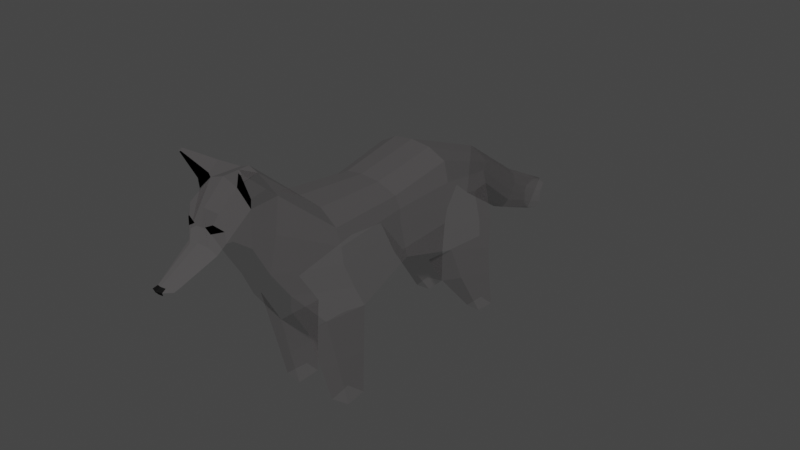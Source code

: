 # Source: Lowpoly_Wolf.blend  (saved by Blender 2.91.10; exported with 4.5.12 LTS)
import bpy
from mathutils import Matrix  # noqa: F401  (used for matrix-valued properties, if any)

bpy.ops.wm.read_factory_settings(use_empty=True)
scene = bpy.context.scene
scene.name = 'Scene'

# ---- collections
col_collection = bpy.data.collections.new('Collection'); scene.collection.children.link(col_collection)

# ---- materials (node trees are filled in below, after node groups)
mat_coat = bpy.data.materials.new('Coat')
mat_coat.use_transparent_shadow = False
mat_coat.diffuse_color = (0.8, 0.08743, 0.007306, 1.0)
mat_coat.roughness = 0.5
mat_coat.specular_intensity = 0.0
mat_white_001 = bpy.data.materials.new('White.001')
mat_white_001.use_transparent_shadow = False
mat_white_001.diffuse_color = (1.0, 1.0, 1.0, 1.0)
mat_white_001.roughness = 0.5
mat_white_001.specular_intensity = 0.0
mat_nose = bpy.data.materials.new('Nose')
mat_nose.use_transparent_shadow = False
mat_nose.diffuse_color = (0.009018, 0.009018, 0.009018, 1.0)
mat_nose.roughness = 0.5
mat_nose.specular_intensity = 0.0
mat_black_001 = bpy.data.materials.new('Black.001')
mat_black_001.use_transparent_shadow = False
mat_black_001.diffuse_color = (0.0, 0.0, 0.0, 1.0)
mat_black_001.roughness = 0.5
mat_black_001.specular_intensity = 0.0

# ---- material node trees
mat_coat.use_nodes = True; mat_coat.node_tree.nodes.clear()
_N = mat_coat.node_tree.nodes; _L = mat_coat.node_tree.links
n0 = _N.new('ShaderNodeBsdfPrincipled'); n0.name = 'Principled BSDF'; n0.location = (10, 300)
n0.distribution = 'GGX'
n0.subsurface_method = 'BURLEY'
n0.inputs[0].default_value = (0.16, 0.144, 0.1481, 1.0)
n0.inputs[3].default_value = 1.45
n0.inputs[4].default_value = 0.2
n0.inputs[13].default_value = 0.0
n0.inputs[27].default_value = (0.8, 0.08743, 0.007306, 1.0)
n1 = _N.new('ShaderNodeOutputMaterial'); n1.name = 'Material Output'; n1.location = (300, 300)
n2 = _N.new('ShaderNodeNormalMap'); n2.name = 'Normal Map'; n2.location = (-300, -300)
n2.label = 'Normal/Map'
_L.new(n0.outputs[0], n1.inputs[0])
_L.new(n2.outputs[0], n0.inputs[5])
n1.is_active_output = True
mat_white_001.use_nodes = True; mat_white_001.node_tree.nodes.clear()
_N = mat_white_001.node_tree.nodes; _L = mat_white_001.node_tree.links
n0 = _N.new('ShaderNodeBsdfPrincipled'); n0.name = 'Principled BSDF'; n0.location = (10, 300)
n0.distribution = 'GGX'
n0.subsurface_method = 'BURLEY'
n0.inputs[0].default_value = (1.0, 1.0, 1.0, 1.0)
n0.inputs[3].default_value = 1.45
n0.inputs[4].default_value = 1.574e-05
n0.inputs[13].default_value = 0.0
n0.inputs[27].default_value = (1.0, 1.0, 1.0, 1.0)
n1 = _N.new('ShaderNodeOutputMaterial'); n1.name = 'Material Output'; n1.location = (300, 300)
n2 = _N.new('ShaderNodeNormalMap'); n2.name = 'Normal Map'; n2.location = (-300, -300)
n2.label = 'Normal/Map'
_L.new(n0.outputs[0], n1.inputs[0])
_L.new(n2.outputs[0], n0.inputs[5])
n1.is_active_output = True
mat_nose.use_nodes = True; mat_nose.node_tree.nodes.clear()
_N = mat_nose.node_tree.nodes; _L = mat_nose.node_tree.links
n0 = _N.new('ShaderNodeBsdfPrincipled'); n0.name = 'Principled BSDF'; n0.location = (10, 300)
n0.distribution = 'GGX'
n0.subsurface_method = 'BURLEY'
n0.inputs[0].default_value = (0.009018, 0.009018, 0.009018, 1.0)
n0.inputs[3].default_value = 1.45
n0.inputs[4].default_value = 0.991
n0.inputs[13].default_value = 0.0
n0.inputs[27].default_value = (0.009018, 0.009018, 0.009018, 1.0)
n1 = _N.new('ShaderNodeOutputMaterial'); n1.name = 'Material Output'; n1.location = (300, 300)
n2 = _N.new('ShaderNodeNormalMap'); n2.name = 'Normal Map'; n2.location = (-300, -300)
n2.label = 'Normal/Map'
_L.new(n0.outputs[0], n1.inputs[0])
_L.new(n2.outputs[0], n0.inputs[5])
n1.is_active_output = True
mat_black_001.use_nodes = True; mat_black_001.node_tree.nodes.clear()
_N = mat_black_001.node_tree.nodes; _L = mat_black_001.node_tree.links
n0 = _N.new('ShaderNodeBsdfPrincipled'); n0.name = 'Principled BSDF'; n0.location = (10, 300)
n0.distribution = 'GGX'
n0.subsurface_method = 'BURLEY'
n0.inputs[0].default_value = (0.0, 0.0, 0.0, 1.0)
n0.inputs[3].default_value = 1.45
n0.inputs[13].default_value = 0.0
n0.inputs[27].default_value = (0.0, 0.0, 0.0, 1.0)
n1 = _N.new('ShaderNodeOutputMaterial'); n1.name = 'Material Output'; n1.location = (300, 300)
n2 = _N.new('ShaderNodeNormalMap'); n2.name = 'Normal Map'; n2.location = (-300, -300)
n2.label = 'Normal/Map'
_L.new(n0.outputs[0], n1.inputs[0])
_L.new(n2.outputs[0], n0.inputs[5])
n1.is_active_output = True

# ---- world
world_world = bpy.data.worlds.new('World'); scene.world = world_world
world_world.use_nodes = True; world_world.node_tree.nodes.clear()
_N = world_world.node_tree.nodes; _L = world_world.node_tree.links
n0 = _N.new('ShaderNodeOutputWorld'); n0.name = 'World Output'; n0.location = (300, 300)
n1 = _N.new('ShaderNodeBackground'); n1.name = 'Background'; n1.location = (10, 300)
n1.inputs[0].default_value = (0.05088, 0.05088, 0.05088, 1.0)
_L.new(n1.outputs[0], n0.inputs[0])
n0.is_active_output = True
world_world.color = (0.05088, 0.05088, 0.05088)
world_world.use_sun_shadow = False
world_world.sun_shadow_jitter_overblur = 0.0

# ---- meshes
me_cube_004 = bpy.data.meshes.new('Cube.004')
me_cube_004.from_pydata([(0.439, -0.9556, 1.271), (0.4517, -1.332, 2.256), (0.5147, 0.9798, 1.117), (0.2288, 1.288, 1.951), (0.3715, -0.2373, 1.472), (0.3806, -0.4228, 2.22), (0.1562, 1.277, 2.02), (0.1753, -0.9567, 1.095), (0.243, 1.185, 1.093), (0.2657, -1.332, 2.403), (0.1987, -0.4633, 2.328), (0.05769, -0.1557, 1.295), (0.481, 0.3542, 1.34), (0.4087, 0.3012, 2.343), (0.1786, 0.3621, 1.116), (0.2207, 0.2898, 2.449), (0.4395, 0.9378, 0.3227), (0.4562, 1.155, 0.3213), (0.2843, 1.201, 0.3167), (0.2745, 0.9501, 0.3217), (0.4867, 0.7901, 0.008627), (0.5155, 1.064, 0.007355), (0.2151, 1.151, 2.56e-05), (0.1916, 0.7894, 0.007131), (0.406, 1.028, 1.843), (0.4834, -1.28, 1.871), (0.2096, -0.9714, 0.2412), (0.4123, -0.3871, 1.935), (0.1358, 1.213, 1.595), (0.3941, -0.9443, 0.237), (0.4689, 0.2899, 1.88), (0.1388, 1.99, 1.416), (0.09044, 2.034, 1.497), (0.1293, 1.885, 1.245), (0.08122, 1.85, 1.148), (0.094, 2.625, 1.074), (0.07246, 2.723, 1.139), (0.09525, 2.622, 0.9388), (0.0677, 2.59, 0.8664), (0.05582, 3.204, 0.9363), (0.04348, 3.216, 0.9537), (0.04823, 3.174, 0.8911), (0.03092, 3.171, 0.8722), (0.4388, -1.483, 1.331), (0.3346, -1.912, 2.753), (0.175, -1.477, 1.114), (0.1043, -1.912, 2.9), (0.2823, -2.005, 2.007), (0.1681, -2.071, 1.989), (0.4225, -1.2, 0.2371), (0.2278, -1.224, 0.2194), (0.1469, -1.009, 0.007099), (0.4505, -0.9644, 0.007099), (0.4972, -1.306, 0.007099), (0.1768, -1.345, 0.007099), (0.3187, -2.207, 2.732), (0.1623, -2.207, 2.884), (0.2814, -2.19, 2.339), (0.1461, -2.217, 2.133), (0.1064, -2.916, 2.17), (0.06126, -2.998, 2.187), (0.1036, -2.893, 2.095), (0.0526, -2.93, 2.076), (0.174, -2.487, 2.357), (0.1451, -2.534, 2.173), (0.1156, -2.531, 2.436), (0.08299, -2.535, 2.112), (0.229, -2.288, 2.412), (0.1765, -2.439, 2.732), (0.1206, -2.381, 2.133), (0.2218, -2.42, 2.46), (0.392, -2.092, 2.899), (0.1908, -2.082, 2.995), (0.3302, -2.21, 2.829), (0.1778, -2.213, 2.924), (0.3916, -2.343, 3.116), (0.3484, -2.333, 3.146), (0.3743, -2.343, 3.106), (0.3509, -2.346, 3.119), (0.4944, 1.022, 1.471), (0.4618, -1.116, 1.547), (0.3916, -0.3057, 1.687), (0.2239, 1.199, 1.276), (0.4781, 0.3343, 1.589), (0.3209, -1.807, 1.716), (0.2465, -1.741, 1.495), (0.111, -2.866, 2.185), (0.1119, -2.854, 2.111), (0.0496, -2.95, 2.204), (0.05771, -2.833, 2.091), (0.2082, -1.35, 0.6486), (0.4306, -1.341, 0.7838), (0.1993, -0.964, 0.65), (0.4166, -0.95, 0.754), (0.496, 1.032, 0.7803), (0.2647, 1.182, 0.7652), (0.4682, 0.5569, 0.917), (0.2124, 0.567, 0.7801), (0.2724, 1.177, 1.897), (0.489, -1.311, 2.068), (0.4181, -0.4025, 2.082), (0.4594, 0.2976, 2.126), (0.1423, 1.943, 1.33), (0.09973, 2.616, 1.006), (0.05552, 3.2, 0.9125), (0.0379, 3.209, 0.9148), (0.3392, -1.96, 2.402), (0.3069, -2.206, 2.554), (0.1096, -2.912, 2.144), (0.0499, -2.983, 2.148), (0.1661, -2.514, 2.274), (0.2296, -2.354, 2.458), (0.1169, -2.863, 2.157), (0.2276, -2.43, 2.578), (0.1346, -2.505, 2.553), (0.148, -2.484, 2.636), (0.06513, -2.499, 2.595), (-0.439, -0.9556, 1.271), (-0.4517, -1.332, 2.256), (-0.5147, 0.9798, 1.117), (-0.1759, 1.288, 1.967), (0.0, -1.332, 2.441), (0.0, -0.883, 1.034), (0.03158, 1.27, 2.093), (0.0, 1.07, 1.052), (-0.3715, -0.2373, 1.472), (-0.3806, -0.4228, 2.22), (0.0, -0.1489, 1.254), (0.0, -0.474, 2.357), (-0.0982, 1.277, 2.03), (-0.1753, -0.9567, 1.095), (-0.243, 1.185, 1.093), (-0.2657, -1.332, 2.403), (-0.1987, -0.4633, 2.328), (-0.05769, -0.1557, 1.295), (-0.481, 0.3542, 1.34), (-0.4087, 0.3012, 2.343), (0.0, 0.3625, 1.088), (0.0, 0.2867, 2.477), (-0.1786, 0.3621, 1.116), (-0.2207, 0.2898, 2.449), (-0.4395, 0.9378, 0.3227), (-0.4562, 1.155, 0.3213), (-0.2843, 1.201, 0.3167), (-0.2745, 0.9501, 0.3217), (-0.4867, 0.7901, 0.008627), (-0.5155, 1.064, 0.007355), (-0.2151, 1.151, 2.56e-05), (-0.1916, 0.7894, 0.007131), (-0.3613, 1.028, 1.865), (-0.4834, -1.28, 1.871), (-0.2096, -0.9714, 0.2412), (0.009934, 1.249, 1.529), (-0.4123, -0.3871, 1.935), (-0.1105, 1.213, 1.604), (-0.3941, -0.9443, 0.237), (-0.4689, 0.2899, 1.88), (-0.127, 1.99, 1.426), (0.01059, 2.045, 1.543), (-0.07258, 2.034, 1.503), (-0.1307, 1.885, 1.255), (-0.004456, 1.795, 1.152), (-0.09018, 1.85, 1.155), (-0.1084, 2.625, 1.082), (-0.003568, 2.754, 1.172), (-0.0819, 2.723, 1.145), (-0.12, 2.622, 0.9471), (-0.01607, 2.536, 0.8469), (-0.09809, 2.59, 0.8728), (-0.08072, 3.204, 0.9415), (-0.01136, 3.226, 0.9671), (-0.06708, 3.216, 0.9579), (-0.07663, 3.174, 0.8959), (-0.01543, 3.159, 0.8615), (-0.06082, 3.171, 0.8757), (-0.4388, -1.483, 1.331), (-0.3346, -1.912, 2.753), (0.0, -1.912, 2.939), (0.0, -1.432, 1.064), (-0.175, -1.477, 1.114), (-0.1043, -1.912, 2.9), (-0.2823, -2.005, 2.007), (0.0, -2.119, 2.014), (-0.1681, -2.071, 1.989), (-0.4225, -1.2, 0.2371), (-0.2278, -1.224, 0.2194), (-0.1469, -1.009, 0.007099), (-0.4505, -0.9644, 0.007099), (-0.4972, -1.306, 0.007099), (-0.1768, -1.345, 0.007099), (-0.3187, -2.207, 2.732), (0.0, -2.207, 2.941), (-0.1623, -2.207, 2.884), (-0.2814, -2.19, 2.339), (0.0, -2.21, 2.09), (-0.1461, -2.217, 2.133), (-0.1064, -2.916, 2.17), (0.0, -3.024, 2.193), (-0.06126, -2.998, 2.187), (-0.1036, -2.893, 2.095), (0.0, -2.923, 2.07), (-0.0526, -2.93, 2.076), (0.0, -2.537, 2.09), (-0.174, -2.487, 2.357), (-0.1451, -2.534, 2.173), (0.0, -2.536, 2.44), (-0.1156, -2.531, 2.436), (-0.08299, -2.535, 2.112), (0.0, -2.373, 2.096), (-0.229, -2.288, 2.412), (-0.1765, -2.439, 2.732), (-0.1206, -2.381, 2.133), (-0.2218, -2.42, 2.46), (0.0, -2.439, 2.734), (-0.392, -2.092, 2.899), (-0.1908, -2.082, 2.995), (-0.3302, -2.21, 2.829), (-0.1778, -2.213, 2.924), (-0.3916, -2.343, 3.116), (-0.3484, -2.333, 3.146), (-0.3743, -2.343, 3.106), (-0.3509, -2.346, 3.119), (-0.4944, 1.022, 1.471), (-0.4618, -1.116, 1.547), (0.0, 1.193, 1.274), (-0.3916, -0.3057, 1.687), (-0.2239, 1.199, 1.276), (-0.4781, 0.3343, 1.589), (-0.3209, -1.807, 1.716), (0.0, -1.805, 1.518), (-0.2465, -1.741, 1.495), (-0.111, -2.866, 2.185), (0.0, -2.963, 2.21), (0.0, -2.828, 2.083), (-0.1119, -2.854, 2.111), (-0.0496, -2.95, 2.204), (-0.05771, -2.833, 2.091), (-0.2082, -1.35, 0.6486), (-0.4306, -1.341, 0.7838), (-0.1993, -0.964, 0.65), (-0.4166, -0.95, 0.754), (-0.496, 1.032, 0.7803), (-0.2647, 1.182, 0.7652), (-0.4682, 0.5569, 0.917), (-0.2124, 0.567, 0.7801), (-0.2236, 1.177, 1.916), (-0.489, -1.311, 2.068), (0.02186, 1.261, 1.84), (-0.4181, -0.4025, 2.082), (-0.4594, 0.2976, 2.126), (-0.1371, 1.943, 1.341), (0.003836, 1.933, 1.368), (-0.1193, 2.616, 1.015), (-0.00918, 2.656, 1.026), (-0.08225, 3.2, 0.9177), (-0.01325, 3.206, 0.9181), (-0.0645, 3.209, 0.9188), (-0.3392, -1.96, 2.402), (-0.3069, -2.206, 2.554), (-0.1096, -2.912, 2.144), (0.0, -2.989, 2.148), (-0.0499, -2.983, 2.148), (-0.1661, -2.514, 2.274), (-0.2296, -2.354, 2.458), (-0.1169, -2.863, 2.157), (-0.2276, -2.43, 2.578), (-0.1346, -2.505, 2.553), (-0.148, -2.484, 2.636), (-0.06513, -2.499, 2.595)], [], [(100, 5, 1, 99), (11, 4, 0, 7), (1, 9, 46, 44), (10, 128, 121, 9), (15, 138, 128, 10), (14, 12, 4, 11), (101, 13, 5, 100), (137, 14, 11, 127), (13, 15, 10, 5), (5, 10, 9, 1), (123, 6, 32, 158), (80, 25, 47, 84), (127, 11, 7, 122), (3, 6, 15, 13), (124, 8, 14, 137), (98, 3, 13, 101), (95, 94, 17, 18), (6, 123, 138, 15), (18, 17, 21, 22), (94, 96, 16, 17), (97, 95, 18, 19), (96, 97, 19, 16), (22, 21, 20, 23), (19, 18, 22, 23), (17, 16, 20, 21), (16, 19, 23, 20), (79, 24, 30, 83), (99, 1, 44, 106), (224, 152, 28, 82), (83, 30, 27, 81), (82, 28, 24, 79), (9, 121, 177, 46), (81, 27, 25, 80), (158, 32, 36, 164), (24, 28, 34, 33), (28, 152, 161, 34), (6, 3, 31, 32), (98, 24, 33, 102), (36, 35, 39, 40), (103, 37, 41, 104), (33, 34, 38, 37), (102, 33, 37, 103), (32, 31, 35, 36), (34, 161, 167, 38), (105, 40, 39, 104), (255, 170, 40, 105), (38, 167, 173, 42), (164, 36, 40, 170), (37, 38, 42, 41), (106, 44, 55, 107), (182, 48, 58, 194), (84, 47, 48, 85), (85, 48, 182, 229), (122, 7, 45, 178), (91, 90, 50, 49), (50, 26, 51, 54), (90, 92, 26, 50), (93, 91, 49, 29), (92, 93, 29, 26), (51, 52, 53, 54), (29, 49, 53, 52), (26, 29, 52, 51), (49, 50, 54, 53), (88, 232, 197, 60), (112, 86, 59, 108), (44, 46, 72, 71), (46, 177, 191, 56), (48, 47, 57, 58), (109, 60, 197, 260), (108, 59, 60, 109), (89, 87, 61, 62), (86, 88, 60, 59), (233, 89, 62, 200), (208, 69, 66, 202), (70, 113, 114, 65, 63), (69, 67, 64, 66), (111, 70, 63, 110), (68, 213, 205, 65, 114, 116, 115), (56, 191, 213, 68), (107, 55, 70, 111), (58, 57, 67, 69), (55, 56, 68, 113, 70), (194, 58, 69, 208), (73, 71, 75, 77), (56, 55, 73, 74), (46, 56, 74, 72), (55, 44, 71, 73), (75, 76, 78, 77), (71, 72, 76, 75), (72, 74, 78, 76), (74, 73, 77, 78), (45, 85, 229, 178), (43, 84, 85, 45), (4, 81, 80, 0), (8, 82, 79, 2), (12, 83, 81, 4), (124, 224, 82, 8), (2, 79, 83, 12), (0, 80, 84, 43), (202, 66, 89, 233), (63, 65, 88, 86), (66, 64, 87, 89), (110, 63, 86, 112), (65, 205, 232, 88), (7, 0, 93, 92), (0, 43, 91, 93), (45, 7, 92, 90), (43, 45, 90, 91), (12, 14, 97, 96), (14, 8, 95, 97), (2, 12, 96, 94), (8, 2, 94, 95), (64, 110, 112, 87), (57, 107, 111, 67), (67, 111, 110, 64), (61, 108, 109, 62), (62, 109, 260, 200), (87, 112, 108, 61), (47, 106, 107, 57), (173, 255, 105, 42), (42, 105, 104, 41), (31, 102, 103, 35), (35, 103, 104, 39), (3, 98, 102, 31), (25, 99, 106, 47), (24, 98, 101, 30), (30, 101, 100, 27), (27, 100, 99, 25), (115, 116, 114), (114, 113, 115), (115, 113, 68), (248, 246, 118, 126), (134, 130, 117, 125), (118, 176, 180, 132), (247, 251, 158, 123), (133, 132, 121, 128), (140, 133, 128, 138), (139, 134, 125, 135), (249, 248, 126, 136), (137, 127, 134, 139), (136, 126, 133, 140), (126, 118, 132, 133), (123, 158, 159, 129), (223, 228, 181, 150), (127, 122, 130, 134), (120, 136, 140, 129), (124, 137, 139, 131), (245, 249, 136, 120), (242, 143, 142, 241), (129, 140, 138, 123), (143, 147, 146, 142), (241, 142, 141, 243), (244, 144, 143, 242), (243, 141, 144, 244), (147, 148, 145, 146), (144, 148, 147, 143), (142, 146, 145, 141), (141, 145, 148, 144), (222, 227, 156, 149), (246, 257, 176, 118), (224, 226, 154, 152), (227, 225, 153, 156), (226, 222, 149, 154), (132, 180, 177, 121), (225, 223, 150, 153), (158, 164, 165, 159), (251, 253, 164, 158), (149, 160, 162, 154), (154, 162, 161, 152), (129, 159, 157, 120), (245, 250, 160, 149), (165, 171, 169, 163), (252, 254, 172, 166), (160, 166, 168, 162), (250, 252, 166, 160), (159, 165, 163, 157), (162, 168, 167, 161), (256, 254, 169, 171), (255, 256, 171, 170), (168, 174, 173, 167), (253, 255, 170, 164), (164, 170, 171, 165), (166, 172, 174, 168), (257, 258, 190, 176), (182, 194, 195, 183), (228, 230, 183, 181), (230, 229, 182, 183), (122, 178, 179, 130), (238, 184, 185, 237), (185, 189, 186, 151), (237, 185, 151, 239), (240, 155, 184, 238), (239, 151, 155, 240), (186, 189, 188, 187), (155, 187, 188, 184), (151, 186, 187, 155), (184, 188, 189, 185), (235, 198, 197, 232), (264, 259, 196, 231), (176, 214, 215, 180), (180, 192, 191, 177), (183, 195, 193, 181), (261, 260, 197, 198), (259, 261, 198, 196), (236, 201, 199, 234), (231, 196, 198, 235), (233, 200, 201, 236), (208, 202, 207, 211), (212, 203, 206, 266, 265), (211, 207, 204, 209), (263, 262, 203, 212), (210, 267, 268, 266, 206, 205, 213), (192, 210, 213, 191), (258, 263, 212, 190), (195, 211, 209, 193), (190, 212, 265, 210, 192), (194, 208, 211, 195), (216, 220, 218, 214), (192, 217, 216, 190), (180, 215, 217, 192), (190, 216, 214, 176), (218, 220, 221, 219), (214, 218, 219, 215), (215, 219, 221, 217), (217, 221, 220, 216), (179, 178, 229, 230), (175, 179, 230, 228), (125, 117, 223, 225), (131, 119, 222, 226), (135, 125, 225, 227), (124, 131, 226, 224), (119, 135, 227, 222), (117, 175, 228, 223), (202, 233, 236, 207), (203, 231, 235, 206), (207, 236, 234, 204), (262, 264, 231, 203), (206, 235, 232, 205), (130, 239, 240, 117), (117, 240, 238, 175), (179, 237, 239, 130), (175, 238, 237, 179), (135, 243, 244, 139), (139, 244, 242, 131), (119, 241, 243, 135), (131, 242, 241, 119), (204, 234, 264, 262), (193, 209, 263, 258), (209, 204, 262, 263), (199, 201, 261, 259), (201, 200, 260, 261), (234, 199, 259, 264), (181, 193, 258, 257), (167, 173, 255, 253), (173, 174, 256, 255), (174, 172, 254, 256), (157, 163, 252, 250), (163, 169, 254, 252), (120, 157, 250, 245), (161, 167, 253, 251), (150, 181, 257, 246), (149, 156, 249, 245), (156, 153, 248, 249), (152, 161, 251, 247), (153, 150, 246, 248), (267, 266, 268), (266, 267, 265), (267, 210, 265)])
me_cube_004.polygons.foreach_set('use_smooth', [True] * 268)
me_cube_004.polygons.foreach_set('material_index', [0, 1, 0, 0, 0, 1, 0, 1, 0, 0, 0, 0, 1, 0, 1, 0, 0, 0, 1, 0, 0, 0, 1, 1, 1, 1, 0, 0, 1, 0, 0, 0, 0, 0, 0, 0, 0, 0, 1, 1, 0, 0, 0, 0, 1, 1, 1, 1, 1, 0, 1, 1, 1, 1, 0, 1, 0, 0, 0, 1, 1, 1, 1, 2, 1, 0, 0, 1, 2, 1, 1, 0, 1, 1, 0, 1, 1, 0, 0, 0, 1, 0, 1, 0, 3, 0, 0, 0, 0, 0, 3, 1, 0, 0, 0, 0, 1, 0, 0, 1, 0, 1, 1, 0, 0, 0, 0, 0, 0, 0, 0, 0, 1, 0, 1, 1, 1, 1, 0, 1, 1, 0, 1, 0, 0, 0, 0, 0, 3, 3, 0, 0, 1, 0, 0, 0, 0, 1, 0, 1, 0, 0, 0, 0, 1, 0, 1, 0, 0, 0, 1, 0, 0, 0, 1, 1, 1, 1, 0, 0, 1, 0, 0, 0, 0, 0, 0, 0, 0, 0, 0, 1, 1, 0, 0, 0, 0, 1, 1, 1, 1, 1, 1, 0, 1, 1, 1, 1, 0, 1, 0, 0, 0, 1, 1, 1, 1, 2, 1, 0, 0, 1, 2, 1, 1, 0, 1, 1, 0, 1, 1, 0, 0, 0, 1, 0, 1, 0, 3, 0, 0, 0, 0, 0, 3, 1, 0, 0, 0, 0, 1, 0, 0, 1, 0, 1, 1, 0, 0, 0, 0, 0, 0, 0, 0, 0, 1, 0, 1, 1, 1, 1, 0, 1, 1, 1, 0, 1, 0, 0, 0, 0, 0, 0, 0, 3, 3, 0])
_k = set([(0, 4), (0, 7), (0, 43), (0, 80), (0, 93), (1, 5), (1, 9), (1, 44), (1, 99), (2, 8), (2, 12), (2, 79), (2, 94), (3, 6), (3, 13), (3, 31), (3, 98), (4, 11), (4, 12), (4, 81), (5, 10), (5, 13), (5, 100), (6, 15), (6, 32), (6, 123), (7, 11), (7, 45), (7, 92), (7, 122), (8, 14), (8, 82), (8, 95), (8, 124), (9, 10), (9, 46), (9, 121), (10, 15), (10, 128), (11, 14), (11, 127), (12, 14), (12, 83), (12, 96), (13, 15), (13, 101), (14, 97), (14, 137), (15, 138), (16, 17), (16, 19), (16, 20), (16, 96), (17, 18), (17, 21), (17, 94), (18, 19), (18, 22), (18, 95), (19, 23), (19, 97), (20, 21), (20, 23), (21, 22), (22, 23), (24, 28), (24, 30), (24, 33), (24, 79), (24, 98), (25, 27), (25, 47), (25, 80), (25, 99), (26, 29), (26, 50), (26, 51), (26, 92), (27, 30), (27, 81), (27, 100), (28, 34), (28, 82), (28, 152), (29, 49), (29, 52), (29, 93), (30, 83), (30, 101), (31, 32), (31, 35), (31, 102), (32, 36), (32, 158), (33, 34), (33, 37), (33, 102), (34, 38), (34, 161), (35, 36), (35, 39), (35, 103), (36, 40), (36, 164), (37, 38), (37, 41), (37, 103), (38, 42), (38, 167), (39, 40), (39, 104), (40, 105), (40, 170), (41, 42), (41, 104), (42, 105), (42, 173), (43, 45), (43, 84), (43, 91), (44, 46), (44, 55), (44, 71), (44, 106), (45, 85), (45, 90), (45, 178), (46, 56), (46, 72), (46, 177), (47, 48), (47, 57), (47, 84), (47, 106), (48, 58), (48, 85), (48, 182), (49, 50), (49, 53), (49, 91), (50, 54), (50, 90), (51, 52), (51, 54), (52, 53), (53, 54), (55, 56), (55, 70), (55, 73), (55, 107), (56, 68), (56, 74), (56, 191), (57, 58), (57, 67), (57, 107), (58, 69), (58, 194), (59, 60), (59, 86), (59, 108), (60, 88), (60, 109), (60, 197), (61, 62), (61, 87), (61, 108), (62, 89), (62, 109), (62, 200), (63, 65), (63, 70), (63, 86), (63, 110), (64, 66), (64, 67), (64, 87), (64, 110), (65, 88), (65, 114), (65, 205), (66, 69), (66, 89), (66, 202), (67, 69), (67, 111), (68, 113), (68, 115), (68, 213), (69, 208), (70, 111), (70, 113), (71, 73), (71, 75), (72, 74), (72, 76), (73, 74), (73, 77), (74, 78), (75, 76), (75, 77), (76, 78), (77, 78), (79, 82), (79, 83), (80, 84), (81, 83), (82, 224), (84, 85), (85, 229), (86, 88), (86, 112), (87, 89), (88, 232), (89, 233), (90, 91), (90, 92), (91, 93), (92, 93), (94, 95), (94, 96), (96, 97), (98, 101), (98, 102), (99, 100), (99, 106), (100, 101), (102, 103), (103, 104), (104, 105), (105, 255), (106, 107), (107, 111), (108, 109), (108, 112), (109, 260), (110, 111), (110, 112), (113, 114), (113, 115), (114, 115), (114, 116), (115, 116), (117, 125), (117, 130), (117, 175), (117, 223), (117, 240), (118, 126), (118, 132), (118, 176), (118, 246), (119, 131), (119, 135), (119, 222), (119, 241), (120, 129), (120, 136), (120, 157), (120, 245), (121, 128), (121, 132), (121, 177), (122, 127), (122, 130), (122, 178), (123, 129), (123, 138), (123, 158), (124, 131), (124, 137), (124, 224), (125, 134), (125, 135), (125, 225), (126, 133), (126, 136), (126, 248), (127, 134), (127, 137), (128, 133), (128, 138), (129, 140), (129, 159), (130, 134), (130, 179), (130, 239), (131, 139), (131, 226), (131, 242), (132, 133), (132, 180), (133, 140), (134, 139), (135, 139), (135, 227), (135, 243), (136, 140), (136, 249), (137, 139), (138, 140), (139, 244), (141, 142), (141, 144), (141, 145), (141, 243), (142, 143), (142, 146), (142, 241), (143, 144), (143, 147), (143, 242), (144, 148), (144, 244), (145, 146), (145, 148), (146, 147), (147, 148), (149, 154), (149, 156), (149, 160), (149, 222), (149, 245), (150, 153), (150, 181), (150, 223), (150, 246), (151, 155), (151, 185), (151, 186), (151, 239), (152, 154), (152, 161), (153, 156), (153, 225), (153, 248), (154, 162), (154, 226), (155, 184), (155, 187), (155, 240), (156, 227), (156, 249), (157, 159), (157, 163), (157, 250), (158, 159), (159, 165), (160, 162), (160, 166), (160, 250), (161, 162), (162, 168), (163, 165), (163, 169), (163, 252), (164, 165), (165, 171), (166, 168), (166, 172), (166, 252), (167, 168), (168, 174), (169, 171), (169, 254), (170, 171), (171, 256), (172, 174), (172, 254), (173, 174), (174, 256), (175, 179), (175, 228), (175, 238), (176, 180), (176, 190), (176, 214), (176, 257), (177, 180), (177, 191), (178, 179), (178, 229), (179, 230), (179, 237), (180, 192), (180, 215), (181, 183), (181, 193), (181, 228), (181, 257), (182, 183), (182, 194), (182, 229), (183, 195), (183, 230), (184, 185), (184, 188), (184, 238), (185, 189), (185, 237), (186, 187), (186, 189), (187, 188), (188, 189), (190, 192), (190, 212), (190, 216), (190, 258), (191, 192), (191, 213), (192, 210), (192, 217), (193, 195), (193, 209), (193, 258), (194, 195), (194, 208), (195, 211), (196, 198), (196, 231), (196, 259), (197, 198), (197, 232), (197, 260), (198, 235), (198, 261), (199, 201), (199, 234), (199, 259), (200, 201), (200, 233), (200, 260), (201, 236), (201, 261), (202, 207), (202, 208), (202, 233), (203, 206), (203, 212), (203, 231), (203, 262), (204, 207), (204, 209), (204, 234), (204, 262), (205, 206), (205, 213), (205, 232), (206, 235), (206, 266), (207, 211), (207, 236), (208, 211), (209, 211), (209, 263), (210, 213), (210, 265), (210, 267), (212, 263), (212, 265), (214, 216), (214, 218), (215, 217), (215, 219), (216, 217), (216, 220), (217, 221), (218, 219), (218, 220), (219, 221), (220, 221), (222, 226), (222, 227), (223, 228), (224, 226), (225, 227), (228, 230), (229, 230), (231, 235), (231, 264), (232, 235), (233, 236), (234, 236), (237, 238), (237, 239), (238, 240), (239, 240), (241, 242), (241, 243), (243, 244), (245, 249), (245, 250), (246, 248), (246, 257), (248, 249), (250, 252), (252, 254), (254, 256), (255, 256), (257, 258), (258, 263), (259, 261), (259, 264), (260, 261), (262, 263), (262, 264), (265, 266), (265, 267), (266, 267), (266, 268), (267, 268)])
me_cube_004.attributes.new('sharp_edge', 'BOOLEAN', 'EDGE').data.foreach_set('value', [ (min(e.vertices), max(e.vertices)) in _k for e in me_cube_004.edges])
_uv = me_cube_004.uv_layers.new(name='UVMap')
_uv.uv.foreach_set('vector', [0.555, 0.625, 0.6109, 0.625, 0.6109, 0.75, 0.555, 0.75, 0.3125, 0.625, 0.4101, 0.625, 0.4101, 0.75, 0.3125, 0.75, 0.6109, 0.75, 0.675, 0.75, 0.675, 0.75, 0.6109, 0.75, 0.675, 0.625, 0.75, 0.625, 0.75, 0.75, 0.675, 0.75, 0.675, 0.5951, 0.75, 0.5951, 0.75, 0.625, 0.675, 0.625, 0.3125, 0.5951, 0.4101, 0.5951, 0.4101, 0.625, 0.3125, 0.625, 0.555, 0.5951, 0.6109, 0.5951, 0.6109, 0.625, 0.555, 0.625, 0.25, 0.5951, 0.3125, 0.5951, 0.3125, 0.625, 0.25, 0.625, 0.6109, 0.5951, 0.675, 0.5951, 0.675, 0.625, 0.6109, 0.625, 0.6109, 0.625, 0.675, 0.625, 0.675, 0.75, 0.6109, 0.75, 0.75, 0.5, 0.6474, 0.5, 0.6474, 0.5, 0.75, 0.5, 0.4513, 0.75, 0.5, 0.75, 0.5, 0.75, 0.4513, 0.75, 0.25, 0.625, 0.3125, 0.625, 0.3125, 0.75, 0.25, 0.75, 0.6063, 0.5, 0.6474, 0.5, 0.675, 0.5951, 0.6109, 0.5951, 0.25, 0.5, 0.3204, 0.5025, 0.3125, 0.5951, 0.25, 0.5951, 0.5628, 0.5049, 0.6063, 0.5, 0.6109, 0.5951, 0.555, 0.5951, 0.3196, 0.5015, 0.375, 0.5135, 0.375, 0.5135, 0.3125, 0.5, 0.6474, 0.5, 0.75, 0.5, 0.75, 0.5951, 0.675, 0.5951, 0.3125, 0.5, 0.375, 0.5135, 0.375, 0.5135, 0.3125, 0.5, 0.375, 0.5135, 0.3955, 0.5951, 0.375, 0.5951, 0.375, 0.5135, 0.3125, 0.5951, 0.3196, 0.5015, 0.3125, 0.5, 0.3125, 0.5951, 0.3955, 0.5951, 0.3125, 0.5951, 0.3125, 0.5951, 0.375, 0.5951, 0.3125, 0.5, 0.375, 0.5135, 0.375, 0.5951, 0.3125, 0.5951, 0.3125, 0.5951, 0.3125, 0.5, 0.3125, 0.5, 0.3125, 0.5951, 0.375, 0.5135, 0.375, 0.5951, 0.375, 0.5951, 0.375, 0.5135, 0.375, 0.5951, 0.3125, 0.5951, 0.3125, 0.5951, 0.375, 0.5951, 0.4403, 0.5124, 0.5174, 0.511, 0.5, 0.5951, 0.4513, 0.5951, 0.555, 0.75, 0.6109, 0.75, 0.6109, 0.75, 0.555, 0.75, 0.3647, 0.5, 0.5, 0.5, 0.5032, 0.502, 0.4042, 0.5023, 0.4513, 0.5951, 0.5, 0.5951, 0.5, 0.625, 0.4513, 0.625, 0.4042, 0.5023, 0.5032, 0.502, 0.5174, 0.511, 0.4403, 0.5124, 0.675, 0.75, 0.75, 0.75, 0.75, 0.75, 0.675, 0.75, 0.4513, 0.625, 0.5, 0.625, 0.5, 0.75, 0.4513, 0.75, 0.75, 0.5, 0.6474, 0.5, 0.6474, 0.5, 0.75, 0.5, 0.5174, 0.511, 0.5032, 0.502, 0.5043, 0.5, 0.5233, 0.5, 0.5032, 0.502, 0.5, 0.5, 0.5, 0.5, 0.5043, 0.5, 0.6474, 0.5, 0.6063, 0.5, 0.6063, 0.5, 0.6474, 0.5, 0.5628, 0.5049, 0.5174, 0.511, 0.5233, 0.5, 0.5655, 0.5, 0.6474, 0.5, 0.6063, 0.5, 0.6063, 0.5, 0.6474, 0.5, 0.5655, 0.5, 0.5233, 0.5, 0.5233, 0.5, 0.5655, 0.5, 0.5233, 0.5, 0.5043, 0.5, 0.5043, 0.5, 0.5233, 0.5, 0.5655, 0.5, 0.5233, 0.5, 0.5233, 0.5, 0.5655, 0.5, 0.6474, 0.5, 0.6063, 0.5, 0.6063, 0.5, 0.6474, 0.5, 0.5043, 0.5, 0.5, 0.5, 0.5, 0.5, 0.5043, 0.5, 0.5831, 0.5, 0.6474, 0.5, 0.6063, 0.5, 0.5655, 0.5, 0.6378, 0.5, 0.75, 0.5, 0.6474, 0.5, 0.5831, 0.5, 0.5043, 0.5, 0.5, 0.5, 0.5, 0.5, 0.5043, 0.5, 0.75, 0.5, 0.6474, 0.5, 0.6474, 0.5, 0.75, 0.5, 0.5233, 0.5, 0.5043, 0.5, 0.5043, 0.5, 0.5233, 0.5, 0.555, 0.75, 0.6109, 0.75, 0.5998, 0.75, 0.555, 0.75, 0.5, 0.875, 0.5, 0.8125, 0.5, 0.8125, 0.5, 0.875, 0.4513, 0.75, 0.5, 0.75, 0.5, 0.8125, 0.4323, 0.8125, 0.4323, 0.8125, 0.5, 0.8125, 0.5, 0.875, 0.4323, 0.875, 0.25, 0.75, 0.3125, 0.75, 0.3125, 0.75, 0.25, 0.75, 0.4101, 0.75, 0.375, 0.8125, 0.375, 0.8125, 0.4101, 0.75, 0.3125, 0.75, 0.3125, 0.75, 0.3125, 0.75, 0.3125, 0.75, 0.3125, 0.75, 0.3125, 0.75, 0.3125, 0.75, 0.3125, 0.75, 0.4101, 0.75, 0.4101, 0.75, 0.4101, 0.75, 0.4101, 0.75, 0.3125, 0.75, 0.4101, 0.75, 0.4101, 0.75, 0.3125, 0.75, 0.3125, 0.75, 0.4101, 0.75, 0.4101, 0.75, 0.3125, 0.75, 0.4101, 0.75, 0.4101, 0.75, 0.4101, 0.75, 0.4101, 0.75, 0.3125, 0.75, 0.4101, 0.75, 0.4101, 0.75, 0.3125, 0.75, 0.4101, 0.75, 0.375, 0.8125, 0.375, 0.8125, 0.4101, 0.75, 0.6875, 0.75, 0.75, 0.75, 0.75, 0.75, 0.6875, 0.75, 0.555, 0.75, 0.5998, 0.75, 0.5998, 0.75, 0.555, 0.75, 0.6109, 0.75, 0.675, 0.75, 0.6875, 0.75, 0.5998, 0.75, 0.675, 0.75, 0.75, 0.75, 0.75, 0.75, 0.6875, 0.75, 0.5, 0.8125, 0.5, 0.75, 0.5, 0.75, 0.5, 0.8125, 0.5689, 0.8125, 0.625, 0.8125, 0.625, 0.875, 0.5689, 0.875, 0.555, 0.75, 0.5998, 0.75, 0.625, 0.8125, 0.5689, 0.8125, 0.5, 0.8125, 0.5, 0.75, 0.5, 0.75, 0.5, 0.8125, 0.5998, 0.75, 0.6875, 0.75, 0.6875, 0.75, 0.5998, 0.75, 0.5, 0.875, 0.5, 0.8125, 0.5, 0.8125, 0.5, 0.875, 0.5, 0.875, 0.5, 0.8125, 0.5, 0.8125, 0.5, 0.875, 0.5998, 0.75, 0.6438, 0.75, 0.6875, 0.75, 0.6875, 0.75, 0.5998, 0.75, 0.5, 0.8125, 0.5, 0.75, 0.5, 0.75, 0.5, 0.8125, 0.555, 0.75, 0.5998, 0.75, 0.5998, 0.75, 0.555, 0.75, 0.6875, 0.75, 0.75, 0.75, 0.75, 0.75, 0.6875, 0.75, 0.6875, 0.75, 0.7073, 0.75, 0.6875, 0.75, 0.6875, 0.75, 0.75, 0.75, 0.75, 0.75, 0.6875, 0.75, 0.555, 0.75, 0.5998, 0.75, 0.5998, 0.75, 0.555, 0.75, 0.5, 0.8125, 0.5, 0.75, 0.5, 0.75, 0.5, 0.8125, 0.5998, 0.75, 0.6875, 0.75, 0.6875, 0.75, 0.6438, 0.75, 0.5998, 0.75, 0.5, 0.875, 0.5, 0.8125, 0.5, 0.8125, 0.5, 0.875, 0.5998, 0.75, 0.5998, 0.75, 0.5998, 0.75, 0.5998, 0.75, 0.6875, 0.75, 0.5998, 0.75, 0.5998, 0.75, 0.6875, 0.75, 0.675, 0.75, 0.6875, 0.75, 0.6875, 0.75, 0.6875, 0.75, 0.5998, 0.75, 0.6109, 0.75, 0.5998, 0.75, 0.5998, 0.75, 0.5998, 0.75, 0.6875, 0.75, 0.6875, 0.75, 0.5998, 0.75, 0.5998, 0.75, 0.6875, 0.75, 0.6875, 0.75, 0.5998, 0.75, 0.6875, 0.75, 0.6875, 0.75, 0.6875, 0.75, 0.6875, 0.75, 0.6875, 0.75, 0.5998, 0.75, 0.5998, 0.75, 0.6875, 0.75, 0.375, 0.8125, 0.4323, 0.8125, 0.4323, 0.875, 0.375, 0.875, 0.4101, 0.75, 0.4513, 0.75, 0.4323, 0.8125, 0.375, 0.8125, 0.4101, 0.625, 0.4513, 0.625, 0.4513, 0.75, 0.4101, 0.75, 0.3204, 0.5025, 0.4042, 0.5023, 0.4403, 0.5124, 0.375, 0.5135, 0.4101, 0.5951, 0.4513, 0.5951, 0.4513, 0.625, 0.4101, 0.625, 0.25, 0.5, 0.3647, 0.5, 0.4042, 0.5023, 0.3204, 0.5025, 0.375, 0.5135, 0.4403, 0.5124, 0.4513, 0.5951, 0.4101, 0.5951, 0.4101, 0.75, 0.4513, 0.75, 0.4513, 0.75, 0.4101, 0.75, 0.5, 0.875, 0.5, 0.8125, 0.5, 0.8125, 0.5, 0.875, 0.5998, 0.75, 0.6875, 0.75, 0.6875, 0.75, 0.5998, 0.75, 0.5, 0.8125, 0.5, 0.75, 0.5, 0.75, 0.5, 0.8125, 0.555, 0.75, 0.5998, 0.75, 0.5998, 0.75, 0.555, 0.75, 0.6875, 0.75, 0.75, 0.75, 0.75, 0.75, 0.6875, 0.75, 0.3125, 0.75, 0.4101, 0.75, 0.4101, 0.75, 0.3125, 0.75, 0.4101, 0.75, 0.4101, 0.75, 0.4101, 0.75, 0.4101, 0.75, 0.3125, 0.75, 0.3125, 0.75, 0.3125, 0.75, 0.3125, 0.75, 0.4101, 0.75, 0.375, 0.8125, 0.375, 0.8125, 0.4101, 0.75, 0.4101, 0.5951, 0.3125, 0.5951, 0.3125, 0.5951, 0.3955, 0.5951, 0.3125, 0.5951, 0.3204, 0.5025, 0.3196, 0.5015, 0.3125, 0.5951, 0.375, 0.5135, 0.4101, 0.5951, 0.3955, 0.5951, 0.375, 0.5135, 0.3204, 0.5025, 0.375, 0.5135, 0.375, 0.5135, 0.3196, 0.5015, 0.5, 0.75, 0.555, 0.75, 0.555, 0.75, 0.5, 0.75, 0.5, 0.75, 0.555, 0.75, 0.555, 0.75, 0.5, 0.75, 0.5, 0.75, 0.555, 0.75, 0.555, 0.75, 0.5, 0.75, 0.5, 0.75, 0.555, 0.75, 0.5689, 0.8125, 0.5, 0.8125, 0.5, 0.8125, 0.5689, 0.8125, 0.5689, 0.875, 0.5, 0.875, 0.5, 0.75, 0.555, 0.75, 0.555, 0.75, 0.5, 0.75, 0.5, 0.75, 0.555, 0.75, 0.555, 0.75, 0.5, 0.75, 0.5, 0.5, 0.6378, 0.5, 0.5831, 0.5, 0.5043, 0.5, 0.5043, 0.5, 0.5831, 0.5, 0.5655, 0.5, 0.5233, 0.5, 0.6063, 0.5, 0.5655, 0.5, 0.5655, 0.5, 0.6063, 0.5, 0.6063, 0.5, 0.5655, 0.5, 0.5655, 0.5, 0.6063, 0.5, 0.6063, 0.5, 0.5628, 0.5049, 0.5655, 0.5, 0.6063, 0.5, 0.5, 0.75, 0.555, 0.75, 0.555, 0.75, 0.5, 0.75, 0.5174, 0.511, 0.5628, 0.5049, 0.555, 0.5951, 0.5, 0.5951, 0.5, 0.5951, 0.555, 0.5951, 0.555, 0.625, 0.5, 0.625, 0.5, 0.625, 0.555, 0.625, 0.555, 0.75, 0.5, 0.75, 0.6875, 0.75, 0.7073, 0.75, 0.6875, 0.75, 0.6875, 0.75, 0.6438, 0.75, 0.6875, 0.75, 0.6875, 0.75, 0.6438, 0.75, 0.6875, 0.75, 0.555, 0.625, 0.555, 0.75, 0.6109, 0.75, 0.6109, 0.625, 0.3125, 0.625, 0.3125, 0.75, 0.4101, 0.75, 0.4101, 0.625, 0.6109, 0.75, 0.6109, 0.75, 0.675, 0.75, 0.675, 0.75, 0.0, 0.0, 0.0, 0.0, 0.0, 0.0, 0.0, 0.0, 0.675, 0.625, 0.675, 0.75, 0.75, 0.75, 0.75, 0.625, 0.675, 0.5951, 0.675, 0.625, 0.75, 0.625, 0.75, 0.5951, 0.3125, 0.5951, 0.3125, 0.625, 0.4101, 0.625, 0.4101, 0.5951, 0.555, 0.5951, 0.555, 0.625, 0.6109, 0.625, 0.6109, 0.5951, 0.25, 0.5951, 0.25, 0.625, 0.3125, 0.625, 0.3125, 0.5951, 0.6109, 0.5951, 0.6109, 0.625, 0.675, 0.625, 0.675, 0.5951, 0.6109, 0.625, 0.6109, 0.75, 0.675, 0.75, 0.675, 0.625, 0.75, 0.5, 0.75, 0.5, 0.6474, 0.5, 0.6474, 0.5, 0.4513, 0.75, 0.4513, 0.75, 0.5, 0.75, 0.5, 0.75, 0.25, 0.625, 0.25, 0.75, 0.3125, 0.75, 0.3125, 0.625, 0.6063, 0.5, 0.6109, 0.5951, 0.675, 0.5951, 0.6474, 0.5, 0.25, 0.5, 0.25, 0.5951, 0.3125, 0.5951, 0.3204, 0.5025, 0.5628, 0.5049, 0.555, 0.5951, 0.6109, 0.5951, 0.6063, 0.5, 0.3196, 0.5015, 0.3125, 0.5, 0.375, 0.5135, 0.375, 0.5135, 0.6474, 0.5, 0.675, 0.5951, 0.75, 0.5951, 0.75, 0.5, 0.3125, 0.5, 0.3125, 0.5, 0.375, 0.5135, 0.375, 0.5135, 0.375, 0.5135, 0.375, 0.5135, 0.375, 0.5951, 0.3955, 0.5951, 0.3125, 0.5951, 0.3125, 0.5951, 0.3125, 0.5, 0.3196, 0.5015, 0.3955, 0.5951, 0.375, 0.5951, 0.3125, 0.5951, 0.3125, 0.5951, 0.3125, 0.5, 0.3125, 0.5951, 0.375, 0.5951, 0.375, 0.5135, 0.3125, 0.5951, 0.3125, 0.5951, 0.3125, 0.5, 0.3125, 0.5, 0.375, 0.5135, 0.375, 0.5135, 0.375, 0.5951, 0.375, 0.5951, 0.375, 0.5951, 0.375, 0.5951, 0.3125, 0.5951, 0.3125, 0.5951, 0.4403, 0.5124, 0.4513, 0.5951, 0.5, 0.5951, 0.5174, 0.511, 0.555, 0.75, 0.555, 0.75, 0.6109, 0.75, 0.6109, 0.75, 0.3647, 0.5, 0.4042, 0.5023, 0.5032, 0.502, 0.5, 0.5, 0.4513, 0.5951, 0.4513, 0.625, 0.5, 0.625, 0.5, 0.5951, 0.4042, 0.5023, 0.4403, 0.5124, 0.5174, 0.511, 0.5032, 0.502, 0.675, 0.75, 0.675, 0.75, 0.75, 0.75, 0.75, 0.75, 0.4513, 0.625, 0.4513, 0.75, 0.5, 0.75, 0.5, 0.625, 0.75, 0.5, 0.75, 0.5, 0.6474, 0.5, 0.6474, 0.5, 0.0, 0.0, 0.0, 0.0, 0.0, 0.0, 0.0, 0.0, 0.5174, 0.511, 0.5233, 0.5, 0.5043, 0.5, 0.5032, 0.502, 0.5032, 0.502, 0.5043, 0.5, 0.5, 0.5, 0.5, 0.5, 0.6474, 0.5, 0.6474, 0.5, 0.6063, 0.5, 0.6063, 0.5, 0.5628, 0.5049, 0.5655, 0.5, 0.5233, 0.5, 0.5174, 0.511, 0.6474, 0.5, 0.6474, 0.5, 0.6063, 0.5, 0.6063, 0.5, 0.5655, 0.5, 0.5655, 0.5, 0.5233, 0.5, 0.5233, 0.5, 0.5233, 0.5, 0.5233, 0.5, 0.5043, 0.5, 0.5043, 0.5, 0.5655, 0.5, 0.5655, 0.5, 0.5233, 0.5, 0.5233, 0.5, 0.6474, 0.5, 0.6474, 0.5, 0.6063, 0.5, 0.6063, 0.5, 0.5043, 0.5, 0.5043, 0.5, 0.5, 0.5, 0.5, 0.5, 0.5831, 0.5, 0.5655, 0.5, 0.6063, 0.5, 0.6474, 0.5, 0.6378, 0.5, 0.5831, 0.5, 0.6474, 0.5, 0.75, 0.5, 0.5043, 0.5, 0.5043, 0.5, 0.5, 0.5, 0.5, 0.5, 0.0, 0.0, 0.0, 0.0, 0.0, 0.0, 0.0, 0.0, 0.75, 0.5, 0.75, 0.5, 0.6474, 0.5, 0.6474, 0.5, 0.5233, 0.5, 0.5233, 0.5, 0.5043, 0.5, 0.5043, 0.5, 0.555, 0.75, 0.555, 0.75, 0.5998, 0.75, 0.6109, 0.75, 0.5, 0.875, 0.5, 0.875, 0.5, 0.8125, 0.5, 0.8125, 0.4513, 0.75, 0.4323, 0.8125, 0.5, 0.8125, 0.5, 0.75, 0.4323, 0.8125, 0.4323, 0.875, 0.5, 0.875, 0.5, 0.8125, 0.25, 0.75, 0.25, 0.75, 0.3125, 0.75, 0.3125, 0.75, 0.4101, 0.75, 0.4101, 0.75, 0.375, 0.8125, 0.375, 0.8125, 0.3125, 0.75, 0.3125, 0.75, 0.3125, 0.75, 0.3125, 0.75, 0.3125, 0.75, 0.3125, 0.75, 0.3125, 0.75, 0.3125, 0.75, 0.4101, 0.75, 0.4101, 0.75, 0.4101, 0.75, 0.4101, 0.75, 0.3125, 0.75, 0.3125, 0.75, 0.4101, 0.75, 0.4101, 0.75, 0.3125, 0.75, 0.3125, 0.75, 0.4101, 0.75, 0.4101, 0.75, 0.4101, 0.75, 0.4101, 0.75, 0.4101, 0.75, 0.4101, 0.75, 0.3125, 0.75, 0.3125, 0.75, 0.4101, 0.75, 0.4101, 0.75, 0.4101, 0.75, 0.4101, 0.75, 0.375, 0.8125, 0.375, 0.8125, 0.6875, 0.75, 0.6875, 0.75, 0.75, 0.75, 0.75, 0.75, 0.555, 0.75, 0.555, 0.75, 0.5998, 0.75, 0.5998, 0.75, 0.6109, 0.75, 0.5998, 0.75, 0.6875, 0.75, 0.675, 0.75, 0.675, 0.75, 0.6875, 0.75, 0.75, 0.75, 0.75, 0.75, 0.5, 0.8125, 0.5, 0.8125, 0.5, 0.75, 0.5, 0.75, 0.5689, 0.8125, 0.5689, 0.875, 0.625, 0.875, 0.625, 0.8125, 0.555, 0.75, 0.5689, 0.8125, 0.625, 0.8125, 0.5998, 0.75, 0.5, 0.8125, 0.5, 0.8125, 0.5, 0.75, 0.5, 0.75, 0.5998, 0.75, 0.5998, 0.75, 0.6875, 0.75, 0.6875, 0.75, 0.5, 0.875, 0.5, 0.875, 0.5, 0.8125, 0.5, 0.8125, 0.5, 0.875, 0.5, 0.875, 0.5, 0.8125, 0.5, 0.8125, 0.5998, 0.75, 0.5998, 0.75, 0.6875, 0.75, 0.6875, 0.75, 0.6438, 0.75, 0.5, 0.8125, 0.5, 0.8125, 0.5, 0.75, 0.5, 0.75, 0.555, 0.75, 0.555, 0.75, 0.5998, 0.75, 0.5998, 0.75, 0.6875, 0.75, 0.6875, 0.75, 0.7073, 0.75, 0.6875, 0.75, 0.6875, 0.75, 0.75, 0.75, 0.75, 0.75, 0.6875, 0.75, 0.6875, 0.75, 0.75, 0.75, 0.75, 0.75, 0.555, 0.75, 0.555, 0.75, 0.5998, 0.75, 0.5998, 0.75, 0.5, 0.8125, 0.5, 0.8125, 0.5, 0.75, 0.5, 0.75, 0.5998, 0.75, 0.5998, 0.75, 0.6438, 0.75, 0.6875, 0.75, 0.6875, 0.75, 0.5, 0.875, 0.5, 0.875, 0.5, 0.8125, 0.5, 0.8125, 0.5998, 0.75, 0.5998, 0.75, 0.5998, 0.75, 0.5998, 0.75, 0.6875, 0.75, 0.6875, 0.75, 0.5998, 0.75, 0.5998, 0.75, 0.675, 0.75, 0.6875, 0.75, 0.6875, 0.75, 0.6875, 0.75, 0.5998, 0.75, 0.5998, 0.75, 0.5998, 0.75, 0.6109, 0.75, 0.5998, 0.75, 0.5998, 0.75, 0.6875, 0.75, 0.6875, 0.75, 0.5998, 0.75, 0.5998, 0.75, 0.6875, 0.75, 0.6875, 0.75, 0.6875, 0.75, 0.6875, 0.75, 0.6875, 0.75, 0.6875, 0.75, 0.6875, 0.75, 0.6875, 0.75, 0.5998, 0.75, 0.5998, 0.75, 0.375, 0.8125, 0.375, 0.875, 0.4323, 0.875, 0.4323, 0.8125, 0.4101, 0.75, 0.375, 0.8125, 0.4323, 0.8125, 0.4513, 0.75, 0.4101, 0.625, 0.4101, 0.75, 0.4513, 0.75, 0.4513, 0.625, 0.3204, 0.5025, 0.375, 0.5135, 0.4403, 0.5124, 0.4042, 0.5023, 0.4101, 0.5951, 0.4101, 0.625, 0.4513, 0.625, 0.4513, 0.5951, 0.25, 0.5, 0.3204, 0.5025, 0.4042, 0.5023, 0.3647, 0.5, 0.375, 0.5135, 0.4101, 0.5951, 0.4513, 0.5951, 0.4403, 0.5124, 0.4101, 0.75, 0.4101, 0.75, 0.4513, 0.75, 0.4513, 0.75, 0.5, 0.875, 0.5, 0.875, 0.5, 0.8125, 0.5, 0.8125, 0.5998, 0.75, 0.5998, 0.75, 0.6875, 0.75, 0.6875, 0.75, 0.5, 0.8125, 0.5, 0.8125, 0.5, 0.75, 0.5, 0.75, 0.555, 0.75, 0.555, 0.75, 0.5998, 0.75, 0.5998, 0.75, 0.6875, 0.75, 0.6875, 0.75, 0.75, 0.75, 0.75, 0.75, 0.3125, 0.75, 0.3125, 0.75, 0.4101, 0.75, 0.4101, 0.75, 0.4101, 0.75, 0.4101, 0.75, 0.4101, 0.75, 0.4101, 0.75, 0.3125, 0.75, 0.3125, 0.75, 0.3125, 0.75, 0.3125, 0.75, 0.4101, 0.75, 0.4101, 0.75, 0.375, 0.8125, 0.375, 0.8125, 0.4101, 0.5951, 0.3955, 0.5951, 0.3125, 0.5951, 0.3125, 0.5951, 0.3125, 0.5951, 0.3125, 0.5951, 0.3196, 0.5015, 0.3204, 0.5025, 0.375, 0.5135, 0.375, 0.5135, 0.3955, 0.5951, 0.4101, 0.5951, 0.3204, 0.5025, 0.3196, 0.5015, 0.375, 0.5135, 0.375, 0.5135, 0.5, 0.75, 0.5, 0.75, 0.555, 0.75, 0.555, 0.75, 0.5, 0.75, 0.5, 0.75, 0.555, 0.75, 0.555, 0.75, 0.5, 0.75, 0.5, 0.75, 0.555, 0.75, 0.555, 0.75, 0.5, 0.75, 0.5, 0.8125, 0.5689, 0.8125, 0.555, 0.75, 0.5, 0.8125, 0.5, 0.875, 0.5689, 0.875, 0.5689, 0.8125, 0.5, 0.75, 0.5, 0.75, 0.555, 0.75, 0.555, 0.75, 0.5, 0.75, 0.5, 0.75, 0.555, 0.75, 0.555, 0.75, 0.0, 0.0, 0.0, 0.0, 0.0, 0.0, 0.0, 0.0, 0.5, 0.5, 0.5043, 0.5, 0.5831, 0.5, 0.6378, 0.5, 0.5043, 0.5, 0.5233, 0.5, 0.5655, 0.5, 0.5831, 0.5, 0.6063, 0.5, 0.6063, 0.5, 0.5655, 0.5, 0.5655, 0.5, 0.6063, 0.5, 0.6063, 0.5, 0.5655, 0.5, 0.5655, 0.5, 0.6063, 0.5, 0.6063, 0.5, 0.5655, 0.5, 0.5628, 0.5049, 0.0, 0.0, 0.0, 0.0, 0.0, 0.0, 0.0, 0.0, 0.5, 0.75, 0.5, 0.75, 0.555, 0.75, 0.555, 0.75, 0.5174, 0.511, 0.5, 0.5951, 0.555, 0.5951, 0.5628, 0.5049, 0.5, 0.5951, 0.5, 0.625, 0.555, 0.625, 0.555, 0.5951, 0.0, 0.0, 0.0, 0.0, 0.0, 0.0, 0.0, 0.0, 0.5, 0.625, 0.5, 0.75, 0.555, 0.75, 0.555, 0.625, 0.6875, 0.75, 0.6875, 0.75, 0.7073, 0.75, 0.6875, 0.75, 0.6875, 0.75, 0.6438, 0.75, 0.6875, 0.75, 0.6875, 0.75, 0.6438, 0.75])
me_cube_004.materials.append(mat_coat)
me_cube_004.materials.append(mat_white_001)
me_cube_004.materials.append(mat_nose)
me_cube_004.materials.append(mat_black_001)
me_cube_004.use_remesh_fix_poles = True
me_cube_004.use_remesh_preserve_attributes = False
me_cube_004.use_mirror_vertex_groups = False
me_cube_004.update()
me_cube_004.normals_split_custom_set([tuple(v) for v in zip(*[iter([0.9696, 0.07844, 0.2319, 0.9696, 0.07844, 0.2319, 0.9696, 0.07844, 0.2319, 0.9696, 0.07844, 0.2319, 0.5284, 0.2762, -0.8028, 0.5284, 0.2762, -0.8028, 0.5284, 0.2762, -0.8028, 0.5284, 0.2762, -0.8028, 0.5034, 0.4893, 0.7122, 0.5034, 0.4893, 0.7122, 0.5034, 0.4893, 0.7122, 0.5034, 0.4893, 0.7122, 0.1405, 0.09617, 0.9854, 0.1405, 0.09617, 0.9854, 0.1405, 0.09617, 0.9854, 0.1405, 0.09617, 0.9854, 0.1365, -0.1572, 0.9781, 0.1365, -0.1572, 0.9781, 0.1365, -0.1572, 0.9781, 0.1365, -0.1572, 0.9781, 0.4811, -0.3276, -0.8131, 0.4811, -0.3276, -0.8131, 0.4811, -0.3276, -0.8131, 0.4811, -0.3276, -0.8131, 0.9688, -0.07484, 0.2364, 0.9688, -0.07484, 0.2364, 0.9688, -0.07484, 0.2364, 0.9688, -0.07484, 0.2364, 0.2541, -0.334, -0.9077, 0.2541, -0.334, -0.9077, 0.2541, -0.334, -0.9077, 0.2541, -0.334, -0.9077, 0.5102, -0.1564, 0.8457, 0.5102, -0.1564, 0.8457, 0.5102, -0.1564, 0.8457, 0.5102, -0.1564, 0.8457, 0.5601, 0.09415, 0.8231, 0.5601, 0.09415, 0.8231, 0.5601, 0.09415, 0.8231, 0.5601, 0.09415, 0.8231, 0.4322, 0.5337, 0.7269, 0.4322, 0.5337, 0.7269, 0.4322, 0.5337, 0.7269, 0.4322, 0.5337, 0.7269, 0.9579, -0.2584, -0.1254, 0.9579, -0.2584, -0.1254, 0.9579, -0.2584, -0.1254, 0.9579, -0.2584, -0.1254, 0.4616, 0.2667, -0.8461, 0.4616, 0.2667, -0.8461, 0.4616, 0.2667, -0.8461, 0.4616, 0.2667, -0.8461, 0.4906, 0.3855, 0.7815, 0.4906, 0.3855, 0.7815, 0.4906, 0.3855, 0.7815, 0.4906, 0.3855, 0.7815, 0.1742, -0.04609, -0.9836, 0.1742, -0.04609, -0.9836, 0.1742, -0.04609, -0.9836, 0.1742, -0.04609, -0.9836, 0.9412, 0.2577, 0.2183, 0.9412, 0.2577, 0.2183, 0.9412, 0.2577, 0.2183, 0.9412, 0.2577, 0.2183, 0.4292, 0.8938, 0.1299, 0.4292, 0.8938, 0.1299, 0.4292, 0.8938, 0.1299, 0.4292, 0.8938, 0.1299, 0.249, 0.3728, 0.8939, 0.249, 0.3728, 0.8939, 0.249, 0.3728, 0.8939, 0.249, 0.3728, 0.8939, 0.2721, 0.9381, -0.2142, 0.2721, 0.9381, -0.2142, 0.2721, 0.9381, -0.2142, 0.2721, 0.9381, -0.2142, 0.9908, -0.08486, -0.105, 0.9908, -0.08486, -0.105, 0.9908, -0.08486, -0.105, 0.9908, -0.08486, -0.105, -0.9957, 0.0717, -0.05872, -0.9951, 0.07908, -0.05899, -0.9958, 0.07008, -0.05866, -0.9958, 0.07008, -0.05866, 0.1467, -0.8028, -0.5779, 0.1467, -0.8028, -0.5779, 0.1467, -0.8028, -0.5779, 0.1467, -0.8028, -0.5779, 0.01274, -0.01423, -0.9998, 0.01274, -0.01423, -0.9998, 0.01274, -0.01423, -0.9998, 0.01274, -0.01423, -0.9998, -0.9748, 0.05728, 0.2157, -0.9748, 0.05728, 0.2157, -0.9748, 0.05728, 0.2157, -0.9748, 0.05728, 0.2157, 0.9758, -0.08969, 0.1996, 0.9758, -0.08969, 0.1996, 0.9758, -0.08969, 0.1996, 0.9758, -0.08969, 0.1996, -0.02508, -0.897, 0.4414, -0.02508, -0.897, 0.4414, -0.02508, -0.897, 0.4414, -0.02508, -0.897, 0.4414, 0.9878, 0.04827, 0.1481, 0.9878, 0.04827, 0.1481, 0.9878, 0.04827, 0.1481, 0.9878, 0.04827, 0.1481, 0.9841, -0.1566, 0.08437, 0.9841, -0.1566, 0.08437, 0.9841, -0.1566, 0.08437, 0.9841, -0.1566, 0.08437, -0.003798, 0.9948, -0.1022, -0.001118, 0.9948, -0.1023, 0.1071, 0.9885, -0.1069, 0.1071, 0.9885, -0.1069, 0.9924, -0.1134, -0.04788, 0.9924, -0.1134, -0.04788, 0.9924, -0.1134, -0.04788, 0.9924, -0.1134, -0.04788, 0.4945, 0.8633, 0.1008, 0.4945, 0.8633, 0.1008, 0.4945, 0.8633, 0.1008, 0.4945, 0.8633, 0.1008, 0.1595, 0.6293, 0.7606, 0.1595, 0.6293, 0.7606, 0.1595, 0.6293, 0.7606, 0.1595, 0.6293, 0.7606, 0.9955, 0.08738, -0.03653, 0.9956, 0.08689, -0.03635, 0.9956, 0.08689, -0.03635, 0.9944, 0.09753, -0.04027, 0.4992, 0.4095, 0.7636, 0.4992, 0.4095, 0.7636, 0.4992, 0.4095, 0.7636, 0.4992, 0.4095, 0.7636, 0.6004, -0.3647, -0.7117, 0.6004, -0.3647, -0.7117, 0.6004, -0.3647, -0.7117, 0.6004, -0.3647, -0.7117, 0.2782, -0.5378, -0.7959, 0.2782, -0.5378, -0.7959, 0.2782, -0.5378, -0.7959, 0.2782, -0.5378, -0.7959, 0.7433, 0.4431, 0.5012, 0.7433, 0.4431, 0.5012, 0.7433, 0.4431, 0.5012, 0.7433, 0.4431, 0.5012, 0.8997, 0.3799, 0.2152, 0.8997, 0.3799, 0.2152, 0.8997, 0.3799, 0.2152, 0.8997, 0.3799, 0.2152, 0.9655, 0.1287, 0.2264, 0.9655, 0.1287, 0.2264, 0.9655, 0.1287, 0.2264, 0.9655, 0.1287, 0.2264, 0.9875, 0.06122, -0.1452, 0.9875, 0.06122, -0.1452, 0.9875, 0.06122, -0.1452, 0.9875, 0.06122, -0.1452, 0.923, -0.1162, -0.3669, 0.923, -0.1162, -0.3669, 0.923, -0.1162, -0.3669, 0.923, -0.1162, -0.3669, 0.9934, 0.002952, -0.1143, 0.9934, 0.002952, -0.1143, 0.9934, 0.002952, -0.1143, 0.9934, 0.002952, -0.1143, 0.9444, 0.1874, 0.2701, 0.9444, 0.1874, 0.2701, 0.9444, 0.1874, 0.2701, 0.9444, 0.1874, 0.2701, 0.3036, -0.3466, -0.8875, 0.3036, -0.3466, -0.8875, 0.3036, -0.3466, -0.8875, 0.3036, -0.3466, -0.8875, 0.471, 0.8624, -0.1857, 0.471, 0.8624, -0.1857, 0.471, 0.8624, -0.1857, 0.471, 0.8624, -0.1857, 0.02035, 0.9563, -0.2918, 0.02035, 0.9563, -0.2918, 0.02035, 0.9563, -0.2918, 0.02035, 0.9563, -0.2918, 0.2143, 0.02297, -0.9765, 0.2143, 0.02297, -0.9765, 0.2143, 0.02297, -0.9765, 0.2143, 0.02297, -0.9765, 0.4113, 0.3551, 0.8395, 0.4113, 0.3551, 0.8395, 0.4113, 0.3551, 0.8395, 0.4113, 0.3551, 0.8395, 0.8889, 0.04891, -0.4554, 0.8889, 0.04891, -0.4554, 0.8889, 0.04891, -0.4554, 0.8889, 0.04891, -0.4554, 0.9959, -0.09014, -0.005679, 0.9959, -0.09014, -0.005679, 0.9959, -0.09014, -0.005679, 0.9959, -0.09014, -0.005679, 0.129, -0.6813, -0.7205, 0.129, -0.6813, -0.7205, 0.129, -0.6813, -0.7205, 0.129, -0.6813, -0.7205, 0.5291, -0.7387, -0.4176, 0.5291, -0.7387, -0.4176, 0.5291, -0.7387, -0.4176, 0.5291, -0.7387, -0.4176, 0.1634, -0.8331, -0.5284, 0.1634, -0.8331, -0.5284, 0.1634, -0.8331, -0.5284, 0.1634, -0.8331, -0.5284, 0.2896, -0.04303, -0.9562, 0.2896, -0.04303, -0.9562, 0.2896, -0.04303, -0.9562, 0.2896, -0.04303, -0.9562, 0.1713, -0.9505, -0.2594, 0.1713, -0.9505, -0.2594, 0.1713, -0.9505, -0.2594, 0.1713, -0.9505, -0.2594, -0.9572, -0.08835, 0.2755, -0.9572, -0.08835, 0.2755, -0.9572, -0.08835, 0.2755, -0.9572, -0.08835, 0.2755, -0.9983, -0.04087, -0.0414, -0.9983, -0.04087, -0.0414, -0.9983, -0.04087, -0.0414, -0.9983, -0.04087, -0.0414, 0.9977, 0.0646, -0.01973, 0.9977, 0.0646, -0.01973, 0.9977, 0.0646, -0.01973, 0.9977, 0.0646, -0.01973, -0.1018, 0.9948, -0.0004247, -0.1018, 0.9948, -0.0004247, -0.1018, 0.9948, -0.0004247, -0.1018, 0.9948, -0.0004247, 5.423e-10, 0.0, -1.0, 5.423e-10, 0.0, -1.0, 5.423e-10, 0.0, -1.0, 5.423e-10, 0.0, -1.0, 0.9629, 0.1213, 0.2411, 0.9629, 0.1213, 0.2411, 0.9629, 0.1213, 0.2411, 0.9629, 0.1213, 0.2411, -0.1451, 0.9821, -0.1204, -0.1451, 0.9821, -0.1204, -0.1451, 0.9821, -0.1204, -0.1451, 0.9821, -0.1204, 0.09406, -0.8832, 0.4595, 0.09406, -0.8832, 0.4595, 0.09406, -0.8832, 0.4595, 0.09406, -0.8832, 0.4595, 0.2034, -0.2805, 0.938, 0.2034, -0.2805, 0.938, 0.2034, -0.2805, 0.938, 0.2034, -0.2805, 0.938, 0.9761, -0.1583, 0.149, 0.9761, -0.1583, 0.149, 0.9761, -0.1583, 0.149, 0.9761, -0.1583, 0.149, 0.3927, 0.6264, 0.6733, 0.3927, 0.6264, 0.6733, 0.3974, 0.6213, 0.6753, 0.3976, 0.6212, 0.6753, 0.3391, 0.01273, 0.9407, 0.3391, 0.01273, 0.9407, 0.3391, 0.01273, 0.9407, 0.3391, 0.01273, 0.9407, 0.6252, -0.6546, -0.425, 0.6252, -0.6546, -0.425, 0.6252, -0.6546, -0.425, 0.6252, -0.6546, -0.425, 0.2104, -0.8256, -0.5236, 0.2104, -0.8256, -0.5236, 0.2104, -0.8256, -0.5236, 0.2104, -0.8256, -0.5236, 0.7783, -0.5701, -0.263, 0.7783, -0.5701, -0.263, 0.7783, -0.5701, -0.263, 0.7783, -0.5701, -0.263, 0.3183, 0.1805, -0.9307, 0.3183, 0.1805, -0.9307, 0.3183, 0.1805, -0.9307, 0.3183, 0.1805, -0.9307, 0.5983, -0.2139, 0.7722, 0.5983, -0.2139, 0.7722, 0.5983, -0.2139, 0.7722, 0.5983, -0.2139, 0.7722, 0.1373, 0.1351, -0.9813, 0.1373, 0.1351, -0.9813, 0.1373, 0.1351, -0.9813, 0.1373, 0.1351, -0.9813, 0.2796, 0.04723, -0.9589, 0.2796, 0.04723, -0.9589, 0.2796, 0.04723, -0.9589, 0.2796, 0.04723, -0.9589, 0.6929, -0.7206, 0.02461, 0.6929, -0.7206, 0.02461, 0.6929, -0.7206, 0.02461, 0.6929, -0.7206, 0.02461, 0.6929, -0.7206, 0.02461, 0.8916, 0.02274, -0.4523, 0.8916, 0.02274, -0.4523, 0.8916, 0.02274, -0.4523, 0.8916, 0.02274, -0.4523, 0.9469, -0.2907, -0.1376, 0.9469, -0.2907, -0.1376, 0.9469, -0.2907, -0.1376, 0.9469, -0.2907, -0.1376, -0.03898, -0.9469, 0.3191, -0.03898, -0.9469, 0.3191, -0.03898, -0.9469, 0.3191, -0.03898, -0.9469, 0.3191, -0.03898, -0.9469, 0.3191, -0.03898, -0.9469, 0.3191, -0.03898, -0.9469, 0.3191, 0.136, -0.6045, 0.7849, 0.136, -0.6045, 0.7849, 0.136, -0.6045, 0.7849, 0.136, -0.6045, 0.7849, 0.94, -0.3116, -0.1388, 0.94, -0.3116, -0.1388, 0.94, -0.3116, -0.1388, 0.94, -0.3116, -0.1388, 0.8675, -0.355, -0.3484, 0.8675, -0.355, -0.3484, 0.8675, -0.355, -0.3484, 0.8675, -0.355, -0.3484, 0.8174, -0.4419, 0.3695, 0.8174, -0.4419, 0.3695, 0.8174, -0.4419, 0.3695, 0.8174, -0.4419, 0.3695, 0.8174, -0.4419, 0.3695, 0.2875, -0.03947, -0.957, 0.2875, -0.03947, -0.957, 0.2875, -0.03947, -0.957, 0.2875, -0.03947, -0.957, 0.8703, -0.3484, -0.3482, 0.8703, -0.3484, -0.3482, 0.8703, -0.3484, -0.3482, 0.8703, -0.3484, -0.3482, -0.03194, -0.9981, -0.0524, -0.03194, -0.9981, -0.0524, -0.03194, -0.9981, -0.0524, -0.03194, -0.9981, -0.0524, -0.8835, -0.1809, 0.432, -0.8835, -0.1809, 0.432, -0.8835, -0.1809, 0.432, -0.8835, -0.1809, 0.432, 0.9347, -0.1015, -0.3406, 0.9347, -0.1015, -0.3406, 0.9347, -0.1015, -0.3406, 0.9347, -0.1015, -0.3406, 0.09378, -0.9523, 0.2904, 0.09378, -0.9523, 0.2904, 0.09378, -0.9523, 0.2904, 0.09378, -0.9523, 0.2904, 0.3976, 0.6212, 0.6753, 0.3974, 0.6213, 0.6753, 0.3978, 0.6209, 0.6755, 0.3978, 0.6209, 0.6755, -0.8286, -0.2718, 0.4895, -0.8286, -0.2718, 0.4895, -0.8286, -0.2718, 0.4895, -0.8286, -0.2718, 0.4895, -0.2159, -0.8895, -0.4026, -0.2159, -0.8895, -0.4026, -0.2159, -0.8895, -0.4026, -0.2159, -0.8895, -0.4026, 0.07637, -0.7896, -0.6088, 0.07637, -0.7896, -0.6088, 0.07637, -0.7896, -0.6088, 0.07637, -0.7896, -0.6088, 0.5052, -0.699, -0.5061, 0.5052, -0.699, -0.5061, 0.5052, -0.699, -0.5061, 0.5052, -0.699, -0.5061, 0.9943, 0.0987, -0.0407, 0.9955, 0.08738, -0.03653, 0.9944, 0.09753, -0.04027, 0.9943, 0.0987, -0.0407, 0.5869, 0.8086, -0.0407, 0.5869, 0.8086, -0.0407, 0.5869, 0.8086, -0.0407, 0.5869, 0.8086, -0.0407, 0.9832, -0.1693, -0.06866, 0.9832, -0.1693, -0.06866, 0.9832, -0.1693, -0.06866, 0.9832, -0.1693, -0.06866, -0.21, 0.9235, -0.321, -0.21, 0.9235, -0.321, -0.21, 0.9235, -0.321, -0.21, 0.9235, -0.321, 0.9988, -0.02782, 0.0396, 0.9988, -0.02782, 0.0396, 0.9988, -0.02782, 0.0396, 0.9988, -0.02782, 0.0396, 0.9924, -0.1022, 0.06791, 0.9924, -0.1022, 0.06791, 0.9924, -0.1022, 0.06791, 0.9924, -0.1022, 0.06791, 0.209, 0.03868, -0.9772, 0.209, 0.03868, -0.9772, 0.209, 0.03868, -0.9772, 0.209, 0.03868, -0.9772, 0.7952, -0.3718, 0.479, 0.7952, -0.3718, 0.479, 0.7952, -0.3718, 0.479, 0.7952, -0.3718, 0.479, 0.5801, 0.05529, -0.8127, 0.5801, 0.05529, -0.8127, 0.5801, 0.05529, -0.8127, 0.5801, 0.05529, -0.8127, 0.9872, -0.1588, 0.01665, 0.9872, -0.1588, 0.01665, 0.9872, -0.1588, 0.01665, 0.9872, -0.1588, 0.01665, 0.1018, -0.4832, 0.8696, 0.1018, -0.4832, 0.8696, 0.1018, -0.4832, 0.8696, 0.1018, -0.4832, 0.8696, -0.03048, 0.9995, -0.00175, -0.03048, 0.9995, -0.00175, -0.03048, 0.9995, -0.00175, -0.03048, 0.9995, -0.00175, 0.9996, 0.01235, -0.02702, 0.9996, 0.01235, -0.02702, 0.9996, 0.01235, -0.02702, 0.9996, 0.01235, -0.02702, -0.9979, -0.01076, -0.06407, -0.9979, -0.01076, -0.06407, -0.9979, -0.01076, -0.06407, -0.9979, -0.01076, -0.06407, 0.1859, -0.9509, -0.2475, 0.1859, -0.9509, -0.2475, 0.1859, -0.9509, -0.2475, 0.1859, -0.9509, -0.2475, 0.2637, -0.8529, -0.4506, 0.2637, -0.8529, -0.4506, 0.2637, -0.8529, -0.4506, 0.2637, -0.8529, -0.4506, -0.9951, 0.07923, -0.059, -0.9951, 0.07923, -0.059, -0.9951, 0.07908, -0.05899, -0.9957, 0.0717, -0.05872, 0.9947, -0.07773, -0.06736, 0.9947, -0.07773, -0.06736, 0.9947, -0.07773, -0.06736, 0.9947, -0.07773, -0.06736, 0.5726, 0.8174, 0.06291, 0.5726, 0.8174, 0.06291, 0.5726, 0.8174, 0.06291, 0.5726, 0.8174, 0.06291, 0.9827, -0.0757, -0.1693, 0.9827, -0.0757, -0.1693, 0.9825, -0.09379, -0.161, 0.9817, -0.1059, -0.1585, 0.8703, -0.4387, -0.2237, 0.8703, -0.4387, -0.2237, 0.8703, -0.4387, -0.2237, 0.8703, -0.4387, -0.2237, 0.9696, -0.1523, -0.1917, 0.9696, -0.1523, -0.1917, 0.9696, -0.1523, -0.1917, 0.9696, -0.1523, -0.1917, 0.6664, -0.6336, -0.3931, 0.6664, -0.6336, -0.3931, 0.6664, -0.6336, -0.3931, 0.6664, -0.6336, -0.3931, 0.02965, -0.7832, -0.621, 0.02965, -0.7832, -0.621, 0.02965, -0.7832, -0.621, 0.02965, -0.7832, -0.621, 0.9817, -0.1059, -0.1585, 0.9825, -0.09379, -0.161, 0.9811, -0.1239, -0.1489, 0.9811, -0.1239, -0.1489, 0.9702, -0.2101, -0.1209, 0.9702, -0.2101, -0.1209, 0.9702, -0.2101, -0.1209, 0.9702, -0.2101, -0.1209, -0.06601, 0.7578, -0.6492, -0.06601, 0.7578, -0.6492, -0.06601, 0.7578, -0.6492, -0.06601, 0.7578, -0.6492, 0.4232, 0.5861, -0.6909, 0.4232, 0.5861, -0.6909, 0.4232, 0.5861, -0.6909, 0.4232, 0.5861, -0.6909, 0.9962, 0.08202, 0.03047, 0.9962, 0.08202, 0.03047, 0.9962, 0.08202, 0.03047, 0.9962, 0.08202, 0.03047, 0.9956, 0.08007, 0.04794, 0.9956, 0.08007, 0.04794, 0.9956, 0.08007, 0.04794, 0.9956, 0.08007, 0.04794, 0.9731, 0.2126, 0.08897, 0.9731, 0.2126, 0.08897, 0.9731, 0.2126, 0.08897, 0.9731, 0.2126, 0.08897, 0.9563, -0.2768, -0.09445, 0.9563, -0.2768, -0.09445, 0.9563, -0.2768, -0.09445, 0.9563, -0.2768, -0.09445, 0.9207, 0.1975, 0.3365, 0.9207, 0.1975, 0.3365, 0.9207, 0.1975, 0.3365, 0.9207, 0.1975, 0.3365, 0.9975, -0.07085, 0.008248, 0.9975, -0.07085, 0.008248, 0.9975, -0.07085, 0.008248, 0.9975, -0.07085, 0.008248, 0.9966, 0.07951, -0.02255, 0.9966, 0.07951, -0.02255, 0.9966, 0.07951, -0.02255, 0.9966, 0.07951, -0.02255, 0.05669, -0.9689, 0.2407, 0.05669, -0.9689, 0.2407, 0.05669, -0.9689, 0.2407, 0.6095, -0.7859, 0.1041, 0.6095, -0.7859, 0.1041, 0.6095, -0.7859, 0.1041, 0.6332, -0.7565, 0.1635, 0.6332, -0.7565, 0.1635, 0.6332, -0.7565, 0.1635, -0.9696, 0.07844, 0.2319, -0.9696, 0.07844, 0.2319, -0.9696, 0.07844, 0.2319, -0.9696, 0.07844, 0.2319, -0.5284, 0.2762, -0.8028, -0.5284, 0.2762, -0.8028, -0.5284, 0.2762, -0.8028, -0.5284, 0.2762, -0.8028, -0.5034, 0.4893, 0.7122, -0.5034, 0.4893, 0.7122, -0.5034, 0.4893, 0.7122, -0.5034, 0.4893, 0.7122, 0.9993, -0.000138, -0.03836, 0.9993, -0.000138, -0.03836, 0.9993, -0.000138, -0.03836, 0.9993, -0.000138, -0.03836, -0.1405, 0.09617, 0.9854, -0.1405, 0.09617, 0.9854, -0.1405, 0.09617, 0.9854, -0.1405, 0.09617, 0.9854, -0.1365, -0.1572, 0.9781, -0.1365, -0.1572, 0.9781, -0.1365, -0.1572, 0.9781, -0.1365, -0.1572, 0.9781, -0.4811, -0.3276, -0.8131, -0.4811, -0.3276, -0.8131, -0.4811, -0.3276, -0.8131, -0.4811, -0.3276, -0.8131, -0.9688, -0.07484, 0.2364, -0.9688, -0.07484, 0.2364, -0.9688, -0.07484, 0.2364, -0.9688, -0.07484, 0.2364, -0.2541, -0.334, -0.9077, -0.2541, -0.334, -0.9077, -0.2541, -0.334, -0.9077, -0.2541, -0.334, -0.9077, -0.5102, -0.1564, 0.8457, -0.5102, -0.1564, 0.8457, -0.5102, -0.1564, 0.8457, -0.5102, -0.1564, 0.8457, -0.5601, 0.09415, 0.8231, -0.5601, 0.09415, 0.8231, -0.5601, 0.09415, 0.8231, -0.5601, 0.09415, 0.8231, -0.3751, 0.5338, 0.7579, -0.3751, 0.5338, 0.7579, -0.3751, 0.5338, 0.7579, -0.3751, 0.5338, 0.7579, -0.9579, -0.2584, -0.1254, -0.9579, -0.2584, -0.1254, -0.9579, -0.2584, -0.1254, -0.9579, -0.2584, -0.1254, -0.4616, 0.2667, -0.8461, -0.4616, 0.2667, -0.8461, -0.4616, 0.2667, -0.8461, -0.4616, 0.2667, -0.8461, -0.467, 0.4014, 0.7879, -0.467, 0.4014, 0.7879, -0.467, 0.4014, 0.7879, -0.467, 0.4014, 0.7879, -0.1742, -0.04609, -0.9836, -0.1742, -0.04609, -0.9836, -0.1742, -0.04609, -0.9836, -0.1742, -0.04609, -0.9836, -0.9297, 0.3004, 0.2132, -0.9297, 0.3004, 0.2132, -0.9297, 0.3004, 0.2132, -0.9297, 0.3004, 0.2132, -0.4292, 0.8938, 0.1299, -0.4292, 0.8938, 0.1299, -0.4292, 0.8938, 0.1299, -0.4292, 0.8938, 0.1299, -0.2209, 0.3828, 0.897, -0.2209, 0.3828, 0.897, -0.2209, 0.3828, 0.897, -0.2209, 0.3828, 0.897, -0.2721, 0.9381, -0.2142, -0.2721, 0.9381, -0.2142, -0.2721, 0.9381, -0.2142, -0.2721, 0.9381, -0.2142, -0.9908, -0.08486, -0.105, -0.9908, -0.08486, -0.105, -0.9908, -0.08486, -0.105, -0.9908, -0.08486, -0.105, 0.9957, 0.0717, -0.05872, 0.9958, 0.07008, -0.05866, 0.9958, 0.07008, -0.05866, 0.9951, 0.07908, -0.05899, -0.1467, -0.8028, -0.5779, -0.1467, -0.8028, -0.5779, -0.1467, -0.8028, -0.5779, -0.1467, -0.8028, -0.5779, -0.01274, -0.01423, -0.9998, -0.01274, -0.01423, -0.9998, -0.01274, -0.01423, -0.9998, -0.01274, -0.01423, -0.9998, 0.9748, 0.05728, 0.2157, 0.9748, 0.05728, 0.2157, 0.9748, 0.05728, 0.2157, 0.9748, 0.05728, 0.2157, -0.9758, -0.08969, 0.1996, -0.9758, -0.08969, 0.1996, -0.9758, -0.08969, 0.1996, -0.9758, -0.08969, 0.1996, 0.02508, -0.897, 0.4414, 0.02508, -0.897, 0.4414, 0.02508, -0.897, 0.4414, 0.02508, -0.897, 0.4414, -0.9749, 0.08168, 0.2072, -0.9749, 0.08168, 0.2072, -0.9749, 0.08168, 0.2072, -0.9749, 0.08168, 0.2072, -0.9841, -0.1566, 0.08437, -0.9841, -0.1566, 0.08437, -0.9841, -0.1566, 0.08437, -0.9841, -0.1566, 0.08437, -0.003798, 0.9948, -0.1022, -0.1093, 0.9893, -0.09653, -0.1093, 0.9893, -0.09653, -0.001118, 0.9948, -0.1023, -0.9924, -0.1134, -0.04788, -0.9924, -0.1134, -0.04788, -0.9924, -0.1134, -0.04788, -0.9924, -0.1134, -0.04788, -0.4794, 0.8665, 0.1391, -0.4794, 0.8665, 0.1391, -0.4794, 0.8665, 0.1391, -0.4794, 0.8665, 0.1391, -0.1595, 0.6293, 0.7606, -0.1595, 0.6293, 0.7606, -0.1595, 0.6293, 0.7606, -0.1595, 0.6293, 0.7606, -0.9955, 0.08738, -0.03653, -0.9944, 0.09753, -0.04027, -0.9956, 0.08689, -0.03635, -0.9956, 0.08689, -0.03635, -0.4391, 0.4096, 0.7996, -0.4391, 0.4096, 0.7996, -0.4391, 0.4096, 0.7996, -0.4391, 0.4096, 0.7996, 0.9993, -0.000138, -0.03836, 0.9993, -0.000138, -0.03836, 0.9993, -0.000138, -0.03836, 0.9993, -0.000138, -0.03836, -0.6427, -0.3684, -0.6717, -0.6427, -0.3684, -0.6717, -0.6427, -0.3684, -0.6717, -0.6427, -0.3684, -0.6717, -0.3385, -0.5377, -0.7722, -0.3385, -0.5377, -0.7722, -0.3385, -0.5377, -0.7722, -0.3385, -0.5377, -0.7722, -0.7025, 0.4433, 0.5567, -0.7025, 0.4433, 0.5567, -0.7025, 0.4433, 0.5567, -0.7025, 0.4433, 0.5567, -0.8838, 0.376, 0.2786, -0.8838, 0.376, 0.2786, -0.8838, 0.376, 0.2786, -0.8838, 0.376, 0.2786, -0.9452, 0.129, 0.2998, -0.9452, 0.129, 0.2998, -0.9452, 0.129, 0.2998, -0.9452, 0.129, 0.2998, -0.9957, 0.06149, -0.06902, -0.9957, 0.06149, -0.06902, -0.9957, 0.06149, -0.06902, -0.9957, 0.06149, -0.06902, -0.9484, -0.116, -0.2951, -0.9484, -0.116, -0.2951, -0.9484, -0.116, -0.2951, -0.9484, -0.116, -0.2951, -0.9993, 0.003227, -0.03775, -0.9993, 0.003227, -0.03775, -0.9993, 0.003227, -0.03775, -0.9993, 0.003227, -0.03775, -0.9209, 0.1877, 0.3417, -0.9209, 0.1877, 0.3417, -0.9209, 0.1877, 0.3417, -0.9209, 0.1877, 0.3417, -0.3708, -0.3465, -0.8616, -0.3708, -0.3465, -0.8616, -0.3708, -0.3465, -0.8616, -0.3708, -0.3465, -0.8616, -0.4836, 0.8625, -0.1491, -0.4836, 0.8625, -0.1491, -0.4836, 0.8625, -0.1491, -0.4836, 0.8625, -0.1491, -0.0424, 0.9563, -0.2894, -0.0424, 0.9563, -0.2894, -0.0424, 0.9563, -0.2894, -0.0424, 0.9563, -0.2894, -0.2886, 0.02304, -0.9572, -0.2886, 0.02304, -0.9572, -0.2886, 0.02304, -0.9572, -0.2886, 0.02304, -0.9572, 0.9993, -0.000138, -0.03836, 0.9993, -0.000138, -0.03836, 0.9993, -0.000138, -0.03836, 0.9993, -0.000138, -0.03836, -0.3456, 0.3552, 0.8686, -0.3456, 0.3552, 0.8686, -0.3456, 0.3552, 0.8686, -0.3456, 0.3552, 0.8686, -0.9212, 0.04916, -0.3859, -0.9212, 0.04916, -0.3859, -0.9212, 0.04916, -0.3859, -0.9212, 0.04916, -0.3859, -0.9959, -0.09014, -0.005679, -0.9959, -0.09014, -0.005679, -0.9959, -0.09014, -0.005679, -0.9959, -0.09014, -0.005679, -0.129, -0.6813, -0.7205, -0.129, -0.6813, -0.7205, -0.129, -0.6813, -0.7205, -0.129, -0.6813, -0.7205, -0.5291, -0.7387, -0.4176, -0.5291, -0.7387, -0.4176, -0.5291, -0.7387, -0.4176, -0.5291, -0.7387, -0.4176, -0.1634, -0.8331, -0.5284, -0.1634, -0.8331, -0.5284, -0.1634, -0.8331, -0.5284, -0.1634, -0.8331, -0.5284, -0.2896, -0.04303, -0.9562, -0.2896, -0.04303, -0.9562, -0.2896, -0.04303, -0.9562, -0.2896, -0.04303, -0.9562, -0.1713, -0.9505, -0.2594, -0.1713, -0.9505, -0.2594, -0.1713, -0.9505, -0.2594, -0.1713, -0.9505, -0.2594, 0.9572, -0.08835, 0.2755, 0.9572, -0.08835, 0.2755, 0.9572, -0.08835, 0.2755, 0.9572, -0.08835, 0.2755, 0.9983, -0.04087, -0.0414, 0.9983, -0.04087, -0.0414, 0.9983, -0.04087, -0.0414, 0.9983, -0.04087, -0.0414, -0.9977, 0.0646, -0.01973, -0.9977, 0.0646, -0.01973, -0.9977, 0.0646, -0.01973, -0.9977, 0.0646, -0.01973, 0.1018, 0.9948, -0.0004247, 0.1018, 0.9948, -0.0004247, 0.1018, 0.9948, -0.0004247, 0.1018, 0.9948, -0.0004247, 0.0, 0.0, -1.0, 0.0, 0.0, -1.0, 0.0, 0.0, -1.0, 0.0, 0.0, -1.0, -0.9629, 0.1213, 0.2411, -0.9629, 0.1213, 0.2411, -0.9629, 0.1213, 0.2411, -0.9629, 0.1213, 0.2411, 0.1451, 0.9821, -0.1204, 0.1451, 0.9821, -0.1204, 0.1451, 0.9821, -0.1204, 0.1451, 0.9821, -0.1204, -0.09406, -0.8832, 0.4595, -0.09406, -0.8832, 0.4595, -0.09406, -0.8832, 0.4595, -0.09406, -0.8832, 0.4595, -0.2034, -0.2805, 0.938, -0.2034, -0.2805, 0.938, -0.2034, -0.2805, 0.938, -0.2034, -0.2805, 0.938, -0.9761, -0.1583, 0.149, -0.9761, -0.1583, 0.149, -0.9761, -0.1583, 0.149, -0.9761, -0.1583, 0.149, -0.3927, 0.6264, 0.6733, -0.3976, 0.6212, 0.6753, -0.3974, 0.6213, 0.6753, -0.3927, 0.6264, 0.6733, -0.3391, 0.01273, 0.9407, -0.3391, 0.01273, 0.9407, -0.3391, 0.01273, 0.9407, -0.3391, 0.01273, 0.9407, -0.6252, -0.6546, -0.425, -0.6252, -0.6546, -0.425, -0.6252, -0.6546, -0.425, -0.6252, -0.6546, -0.425, -0.2104, -0.8256, -0.5236, -0.2104, -0.8256, -0.5236, -0.2104, -0.8256, -0.5236, -0.2104, -0.8256, -0.5236, -0.7783, -0.5701, -0.2631, -0.7783, -0.5701, -0.2631, -0.7783, -0.5701, -0.2631, -0.7783, -0.5701, -0.2631, -0.3183, 0.1805, -0.9307, -0.3183, 0.1805, -0.9307, -0.3183, 0.1805, -0.9307, -0.3183, 0.1805, -0.9307, -0.5983, -0.2139, 0.7722, -0.5983, -0.2139, 0.7722, -0.5983, -0.2139, 0.7722, -0.5983, -0.2139, 0.7722, -0.1373, 0.1351, -0.9813, -0.1373, 0.1351, -0.9813, -0.1373, 0.1351, -0.9813, -0.1373, 0.1351, -0.9813, -0.2796, 0.04723, -0.9589, -0.2796, 0.04723, -0.9589, -0.2796, 0.04723, -0.9589, -0.2796, 0.04723, -0.9589, -0.6929, -0.7206, 0.02461, -0.6929, -0.7206, 0.02461, -0.6929, -0.7206, 0.02461, -0.6929, -0.7206, 0.02461, -0.6929, -0.7206, 0.02461, -0.8916, 0.02274, -0.4523, -0.8916, 0.02274, -0.4523, -0.8916, 0.02274, -0.4523, -0.8916, 0.02274, -0.4523, -0.9469, -0.2907, -0.1376, -0.9469, -0.2907, -0.1376, -0.9469, -0.2907, -0.1376, -0.9469, -0.2907, -0.1376, 0.03898, -0.9469, 0.3191, 0.03898, -0.9469, 0.3191, 0.03898, -0.9469, 0.3191, 0.03898, -0.9469, 0.3191, 0.03898, -0.9469, 0.3191, 0.03898, -0.9469, 0.3191, 0.03898, -0.9469, 0.3191, -0.136, -0.6045, 0.7849, -0.136, -0.6045, 0.7849, -0.136, -0.6045, 0.7849, -0.136, -0.6045, 0.7849, -0.94, -0.3116, -0.1388, -0.94, -0.3116, -0.1388, -0.94, -0.3116, -0.1388, -0.94, -0.3116, -0.1388, -0.8675, -0.355, -0.3484, -0.8675, -0.355, -0.3484, -0.8675, -0.355, -0.3484, -0.8675, -0.355, -0.3484, -0.8174, -0.4419, 0.3695, -0.8174, -0.4419, 0.3695, -0.8174, -0.4419, 0.3695, -0.8174, -0.4419, 0.3695, -0.8174, -0.4419, 0.3695, -0.2875, -0.03947, -0.957, -0.2875, -0.03947, -0.957, -0.2875, -0.03947, -0.957, -0.2875, -0.03947, -0.957, -0.8703, -0.3484, -0.3482, -0.8703, -0.3484, -0.3482, -0.8703, -0.3484, -0.3482, -0.8703, -0.3484, -0.3482, 0.03194, -0.9981, -0.0524, 0.03194, -0.9981, -0.0524, 0.03194, -0.9981, -0.0524, 0.03194, -0.9981, -0.0524, 0.8835, -0.1809, 0.432, 0.8835, -0.1809, 0.432, 0.8835, -0.1809, 0.432, 0.8835, -0.1809, 0.432, -0.9347, -0.1015, -0.3406, -0.9347, -0.1015, -0.3406, -0.9347, -0.1015, -0.3406, -0.9347, -0.1015, -0.3406, -0.09378, -0.9523, 0.2904, -0.09378, -0.9523, 0.2904, -0.09378, -0.9523, 0.2904, -0.09378, -0.9523, 0.2904, -0.3976, 0.6212, 0.6753, -0.3978, 0.6209, 0.6755, -0.3978, 0.6209, 0.6755, -0.3974, 0.6213, 0.6753, 0.8286, -0.2718, 0.4895, 0.8286, -0.2718, 0.4895, 0.8286, -0.2718, 0.4895, 0.8286, -0.2718, 0.4895, 0.2159, -0.8895, -0.4026, 0.2159, -0.8895, -0.4026, 0.2159, -0.8895, -0.4026, 0.2159, -0.8895, -0.4026, -0.07637, -0.7896, -0.6088, -0.07637, -0.7896, -0.6088, -0.07637, -0.7896, -0.6088, -0.07637, -0.7896, -0.6088, -0.5052, -0.699, -0.5061, -0.5052, -0.699, -0.5061, -0.5052, -0.699, -0.5061, -0.5052, -0.699, -0.5061, -0.9943, 0.0987, -0.0407, -0.9943, 0.0987, -0.0407, -0.9944, 0.09753, -0.04027, -0.9955, 0.08738, -0.03653, -0.5869, 0.8086, -0.04069, -0.5869, 0.8086, -0.04069, -0.5869, 0.8086, -0.04069, -0.5869, 0.8086, -0.04069, -0.9832, -0.1693, -0.06866, -0.9832, -0.1693, -0.06866, -0.9832, -0.1693, -0.06866, -0.9832, -0.1693, -0.06866, 0.21, 0.9235, -0.321, 0.21, 0.9235, -0.321, 0.21, 0.9235, -0.321, 0.21, 0.9235, -0.321, -0.9988, -0.02782, 0.0396, -0.9988, -0.02782, 0.0396, -0.9988, -0.02782, 0.0396, -0.9988, -0.02782, 0.0396, -0.9924, -0.1022, 0.06791, -0.9924, -0.1022, 0.06791, -0.9924, -0.1022, 0.06791, -0.9924, -0.1022, 0.06791, -0.209, 0.03868, -0.9772, -0.209, 0.03868, -0.9772, -0.209, 0.03868, -0.9772, -0.209, 0.03868, -0.9772, -0.7952, -0.3718, 0.479, -0.7952, -0.3718, 0.479, -0.7952, -0.3718, 0.479, -0.7952, -0.3718, 0.479, -0.5801, 0.05529, -0.8127, -0.5801, 0.05529, -0.8127, -0.5801, 0.05529, -0.8127, -0.5801, 0.05529, -0.8127, -0.9872, -0.1588, 0.01665, -0.9872, -0.1588, 0.01665, -0.9872, -0.1588, 0.01665, -0.9872, -0.1588, 0.01665, -0.1018, -0.4832, 0.8696, -0.1018, -0.4832, 0.8696, -0.1018, -0.4832, 0.8696, -0.1018, -0.4832, 0.8696, 0.03048, 0.9995, -0.00175, 0.03048, 0.9995, -0.00175, 0.03048, 0.9995, -0.00175, 0.03048, 0.9995, -0.00175, -0.9996, 0.01235, -0.02702, -0.9996, 0.01235, -0.02702, -0.9996, 0.01235, -0.02702, -0.9996, 0.01235, -0.02702, 0.9979, -0.01076, -0.06407, 0.9979, -0.01076, -0.06407, 0.9979, -0.01076, -0.06407, 0.9979, -0.01076, -0.06407, -0.1859, -0.9509, -0.2475, -0.1859, -0.9509, -0.2475, -0.1859, -0.9509, -0.2475, -0.1859, -0.9509, -0.2475, -0.2637, -0.8529, -0.4506, -0.2637, -0.8529, -0.4506, -0.2637, -0.8529, -0.4506, -0.2637, -0.8529, -0.4506, 0.9951, 0.07923, -0.059, 0.9957, 0.0717, -0.05872, 0.9951, 0.07908, -0.05899, 0.9951, 0.07923, -0.059, -0.9947, -0.07773, -0.06736, -0.9947, -0.07773, -0.06736, -0.9947, -0.07773, -0.06736, -0.9947, -0.07773, -0.06736, -0.5726, 0.8174, 0.06291, -0.5726, 0.8174, 0.06291, -0.5726, 0.8174, 0.06291, -0.5726, 0.8174, 0.06291, -0.9827, -0.0757, -0.1693, -0.9817, -0.106, -0.1585, -0.9825, -0.09379, -0.161, -0.9827, -0.0757, -0.1693, -0.8703, -0.4387, -0.2237, -0.8703, -0.4387, -0.2237, -0.8703, -0.4387, -0.2237, -0.8703, -0.4387, -0.2237, -0.9696, -0.1523, -0.1917, -0.9696, -0.1523, -0.1917, -0.9696, -0.1523, -0.1917, -0.9696, -0.1523, -0.1917, -0.6664, -0.6336, -0.3931, -0.6664, -0.6336, -0.3931, -0.6664, -0.6336, -0.3931, -0.6664, -0.6336, -0.3931, -0.02966, -0.7832, -0.621, -0.02966, -0.7832, -0.621, -0.02966, -0.7832, -0.621, -0.02966, -0.7832, -0.621, -0.9817, -0.106, -0.1585, -0.9811, -0.1239, -0.1489, -0.9811, -0.1239, -0.1489, -0.9825, -0.09379, -0.161, -0.9702, -0.2101, -0.1209, -0.9702, -0.2101, -0.1209, -0.9702, -0.2101, -0.1209, -0.9702, -0.2101, -0.1209, 0.9993, -0.000138, -0.03836, 0.9993, -0.000138, -0.03836, 0.9993, -0.000138, -0.03836, 0.9993, -0.000138, -0.03836, 0.01625, 0.7578, -0.6523, 0.01625, 0.7578, -0.6523, 0.01625, 0.7578, -0.6523, 0.01625, 0.7578, -0.6523, -0.4748, 0.5862, -0.6564, -0.4748, 0.5862, -0.6564, -0.4748, 0.5862, -0.6564, -0.4748, 0.5862, -0.6564, -0.9909, 0.0823, 0.1068, -0.9909, 0.0823, 0.1068, -0.9909, 0.0823, 0.1068, -0.9909, 0.0823, 0.1068, -0.989, 0.08035, 0.1241, -0.989, 0.08035, 0.1241, -0.989, 0.08035, 0.1241, -0.989, 0.08035, 0.1241, -0.9633, 0.2129, 0.1633, -0.9633, 0.2129, 0.1633, -0.9633, 0.2129, 0.1633, -0.9633, 0.2129, 0.1633, 0.9993, -0.000138, -0.03836, 0.9993, -0.000138, -0.03836, 0.9993, -0.000138, -0.03836, 0.9993, -0.000138, -0.03836, -0.9563, -0.2768, -0.09445, -0.9563, -0.2768, -0.09445, -0.9563, -0.2768, -0.09445, -0.9563, -0.2768, -0.09445, -0.9143, 0.2395, 0.3266, -0.9143, 0.2395, 0.3266, -0.9143, 0.2395, 0.3266, -0.9143, 0.2395, 0.3266, -0.9975, -0.07085, 0.008248, -0.9975, -0.07085, 0.008248, -0.9975, -0.07085, 0.008248, -0.9975, -0.07085, 0.008248, 0.9993, -0.000138, -0.03836, 0.9993, -0.000138, -0.03836, 0.9993, -0.000138, -0.03836, 0.9993, -0.000138, -0.03836, -0.9966, 0.07951, -0.02255, -0.9966, 0.07951, -0.02255, -0.9966, 0.07951, -0.02255, -0.9966, 0.07951, -0.02255, -0.05669, -0.9689, 0.2407, -0.05669, -0.9689, 0.2407, -0.05669, -0.9689, 0.2407, -0.6095, -0.7859, 0.1041, -0.6095, -0.7859, 0.1041, -0.6095, -0.7859, 0.1041, -0.6332, -0.7565, 0.1635, -0.6332, -0.7565, 0.1635, -0.6332, -0.7565, 0.1635])] * 3)])

# ---- objects
ob_fox = bpy.data.objects.new('Fox', me_cube_004)

# ---- transforms, parenting, visibility, modifiers, constraints
ob_fox.location = (0.0, 0.0, 0.0)
ob_fox.rotation_euler = (-1.629e-07, 0.0, 0.0)
ob_fox.color = (0.8, 0.8, 0.8, 1.0)
ob_fox.lineart.crease_threshold = 0.0

# ---- collection membership
col_collection.objects.link(ob_fox)

# ---- scene / render settings (as saved in the file)
scene.frame_start = 1; scene.frame_end = 250; scene.frame_set(1)
scene.render.engine = 'BLENDER_EEVEE_NEXT'
scene.cycles.use_denoising = False
scene.cycles.samples = 128
scene.cycles.sampling_pattern = 'TABULATED_SOBOL'
scene.cycles.use_adaptive_sampling = False
scene.cycles.use_light_tree = False
scene.view_settings.view_transform = 'Filmic'
bpy.context.view_layer.update()

# ---- added for rendering (the .blend has no active camera and no usable light): camera, sun
cam_auto = bpy.data.cameras.new('AutoCamera')
cam_auto.lens = 50.0
cam_auto.sensor_width = 36.0
cam_auto.clip_end = 1000.0
ob_auto_camera = bpy.data.objects.new('AutoCamera', cam_auto)
scene.collection.objects.link(ob_auto_camera)
ob_auto_camera.location = (6.54426, -7.75189, 6.80864)
ob_auto_camera.rotation_euler = (1.09748, -7.21219e-08, 0.694738)
scene.camera = ob_auto_camera
light_auto_sun = bpy.data.lights.new('AutoSun', 'SUN')
light_auto_sun.energy = 3.0
light_auto_sun.angle = 0.0523599
ob_auto_sun = bpy.data.objects.new('AutoSun', light_auto_sun)
scene.collection.objects.link(ob_auto_sun)
ob_auto_sun.rotation_euler = (0.872665, 0.174533, 0.523599)
bpy.context.view_layer.update()
